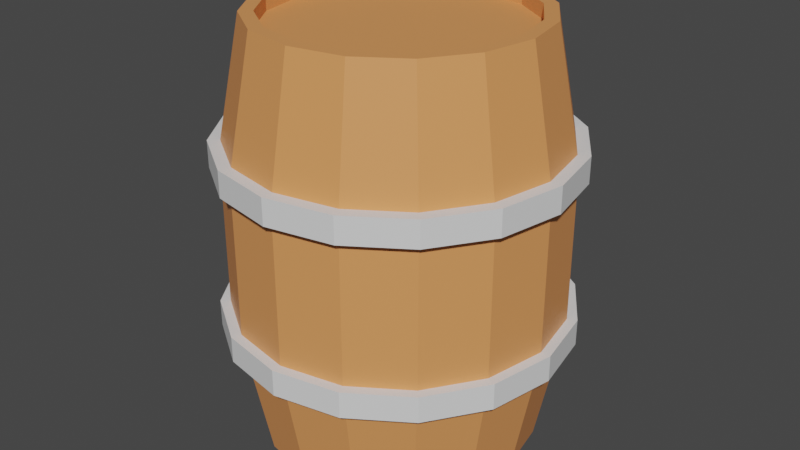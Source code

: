 # Source: Barrel.blend  (saved by Blender 2.91.10; exported with 4.5.12 LTS)
import bpy
from mathutils import Matrix  # noqa: F401  (used for matrix-valued properties, if any)

bpy.ops.wm.read_factory_settings(use_empty=True)
scene = bpy.context.scene
scene.name = 'Scene'

# ---- collections
col_collection = bpy.data.collections.new('Collection'); scene.collection.children.link(col_collection)

# ---- materials (node trees are filled in below, after node groups)
mat_wood = bpy.data.materials.new('Wood')
mat_wood.use_transparent_shadow = False
mat_wood.diffuse_color = (0.8, 0.3116, 0.1035, 1.0)
mat_metal = bpy.data.materials.new('Metal')
mat_metal.use_transparent_shadow = False
mat_metal.diffuse_color = (0.7844, 0.7874, 0.7874, 1.0)
mat_metal.metallic = 0.2422

# ---- material node trees
mat_wood.use_nodes = True; mat_wood.node_tree.nodes.clear()
_N = mat_wood.node_tree.nodes; _L = mat_wood.node_tree.links
n0 = _N.new('ShaderNodeBsdfPrincipled'); n0.name = 'Principled BSDF'; n0.location = (10, 300)
n0.distribution = 'GGX'
n0.subsurface_method = 'BURLEY'
n0.inputs[0].default_value = (0.8, 0.3116, 0.1035, 1.0)
n0.inputs[3].default_value = 1.45
n0.inputs[27].default_value = (0.0, 0.0, 0.0, 1.0)
n0.inputs[28].default_value = 1.0
n1 = _N.new('ShaderNodeOutputMaterial'); n1.name = 'Material Output'; n1.location = (300, 300)
_L.new(n0.outputs[0], n1.inputs[0])
n1.is_active_output = True
mat_metal.use_nodes = True; mat_metal.node_tree.nodes.clear()
_N = mat_metal.node_tree.nodes; _L = mat_metal.node_tree.links
n0 = _N.new('ShaderNodeBsdfPrincipled'); n0.name = 'Principled BSDF'; n0.location = (10, 300)
n0.distribution = 'GGX'
n0.subsurface_method = 'BURLEY'
n0.inputs[0].default_value = (0.7844, 0.7874, 0.7874, 1.0)
n0.inputs[3].default_value = 1.45
n0.inputs[27].default_value = (0.0, 0.0, 0.0, 1.0)
n0.inputs[28].default_value = 1.0
n1 = _N.new('ShaderNodeOutputMaterial'); n1.name = 'Material Output'; n1.location = (300, 300)
_L.new(n0.outputs[0], n1.inputs[0])
n1.is_active_output = True

# ---- world
world_world = bpy.data.worlds.new('World'); scene.world = world_world
world_world.use_nodes = True; world_world.node_tree.nodes.clear()
_N = world_world.node_tree.nodes; _L = world_world.node_tree.links
n0 = _N.new('ShaderNodeOutputWorld'); n0.name = 'World Output'; n0.location = (300, 300)
n1 = _N.new('ShaderNodeBackground'); n1.name = 'Background'; n1.location = (10, 300)
n1.inputs[0].default_value = (0.05088, 0.05088, 0.05088, 1.0)
_L.new(n1.outputs[0], n0.inputs[0])
n0.is_active_output = True
world_world.color = (0.05088, 0.05088, 0.05088)
world_world.use_sun_shadow = False
world_world.sun_shadow_jitter_overblur = 0.0

# ---- meshes
me_cylinder = bpy.data.meshes.new('Cylinder')
me_cylinder.from_pydata([(0.7071, 0.7071, 1.516), (1.0, -4.371e-08, 1.516), (-0.3827, -0.9239, 1.516), (-0.3827, 0.9239, 1.516), (0.1276, 0.9746, 1.516), (-2.798e-08, 1.179, 0.5956), (0.4511, 1.089, 0.5956), (0.599, 0.7794, 1.516), (0.8335, 0.8335, 0.5956), (1.089, 0.4511, 0.5956), (0.9746, 0.1276, 1.516), (1.179, -4.786e-08, 0.5956), (0.9493, -0.2551, 1.516), (0.9746, -0.1276, 1.516), (1.089, -0.4511, 0.5956), (0.7794, -0.599, 1.516), (0.8516, -0.4908, 1.516), (0.8335, -0.8335, 0.5956), (0.4908, -0.8516, 1.516), (0.599, -0.7794, 1.516), (0.4511, -1.089, 0.5956), (0.1276, -0.9746, 1.516), (0.2551, -0.9493, 1.516), (1.5e-07, -1.179, 0.5956), (-0.1276, -0.9746, 1.516), (-0.4511, -1.089, 0.5956), (-0.4908, -0.8516, 1.516), (-0.8335, -0.8335, 0.5956), (-0.8516, -0.4908, 1.516), (-1.089, -0.4511, 0.5956), (-0.9493, -0.2551, 1.516), (-1.179, 1.772e-08, 0.5956), (-0.9493, 0.2551, 1.516), (-0.9746, 0.1276, 1.516), (-1.089, 0.4511, 0.5956), (-0.7794, 0.599, 1.516), (-0.8335, 0.8335, 0.5956), (-0.4511, 1.089, 0.5956), (-0.2551, 0.9493, 1.516), (-0.3007, 1.119, 0.5956), (-0.1504, 1.149, 0.5956), (-0.7061, 0.9187, 0.5956), (-0.5786, 1.004, 0.5956), (-1.004, 0.5786, 0.5956), (-0.9187, 0.7061, 0.5956), (-1.149, 0.1504, 0.5956), (-1.119, 0.3007, 0.5956), (-1.119, -0.3007, 0.5956), (-1.149, -0.1504, 0.5956), (-0.9187, -0.7061, 0.5956), (-1.004, -0.5786, 0.5956), (-0.5786, -1.004, 0.5956), (-0.7061, -0.9187, 0.5956), (-0.1504, -1.149, 0.5956), (-0.3007, -1.119, 0.5956), (0.3007, -1.119, 0.5956), (0.1504, -1.149, 0.5956), (0.7061, -0.9187, 0.5956), (0.5786, -1.004, 0.5956), (1.004, -0.5786, 0.5956), (0.9187, -0.7061, 0.5956), (1.149, -0.1504, 0.5956), (1.119, -0.3007, 0.5956), (1.119, 0.3007, 0.5956), (1.149, 0.1504, 0.5956), (0.9187, 0.7061, 0.5956), (1.004, 0.5786, 0.5956), (0.5786, 1.004, 0.5956), (0.7061, 0.9187, 0.5956), (0.1504, 1.149, 0.5956), (0.3007, 1.119, 0.5956), (0.0, 1.0, 1.516), (0.3827, 0.9239, 1.516), (0.9239, 0.3827, 1.516), (0.9239, -0.3827, 1.516), (0.7071, -0.7071, 1.516), (0.3827, -0.9239, 1.516), (1.51e-07, -1.0, 1.516), (-0.7071, -0.7071, 1.516), (-0.9239, -0.3827, 1.516), (-1.0, 1.192e-08, 1.516), (-0.9239, 0.3827, 1.516), (-0.7071, 0.7071, 1.516), (0.2551, 0.9493, 1.516), (0.4908, 0.8516, 1.516), (0.8516, 0.4908, 1.516), (0.7794, 0.599, 1.516), (0.9493, 0.2551, 1.516), (-0.2551, -0.9493, 1.516), (-0.599, -0.7794, 1.516), (-0.7794, -0.599, 1.516), (-0.9746, -0.1276, 1.516), (-0.8516, 0.4908, 1.516), (-0.4908, 0.8516, 1.516), (-0.599, 0.7794, 1.516), (-0.1276, 0.9746, 1.516), (0.8335, -0.3452, 1.516), (-0.3452, -0.8335, 1.516), (-0.6379, -0.6379, 1.516), (-0.8335, -0.3452, 1.516), (-0.8335, 0.3452, 1.516), (-0.6379, 0.6379, 1.516), (-0.3452, 0.8335, 1.516), (0.2302, 0.8563, 1.516), (0.1151, 0.8792, 1.516), (0.5403, 0.7031, 1.516), (0.4428, 0.7683, 1.516), (0.7683, 0.4428, 1.516), (0.8792, 0.1151, 1.516), (0.8563, 0.2302, 1.516), (0.8792, -0.1151, 1.516), (0.7683, -0.4428, 1.516), (-0.2302, -0.8563, 1.516), (-0.1151, -0.8792, 1.516), (-0.5403, -0.7031, 1.516), (-0.4428, -0.7683, 1.516), (-0.7683, -0.4428, 1.516), (-0.7031, -0.5403, 1.516), (-0.8563, -0.2302, 1.516), (-0.8563, 0.2302, 1.516), (-0.7683, 0.4428, 1.516), (-0.5403, 0.7031, 1.516), (-0.1151, 0.8792, 1.516), (-0.2302, 0.8563, 1.516), (6.624e-09, 0.9021, 1.516), (0.3452, 0.8335, 1.516), (0.6379, 0.6379, 1.516), (0.8335, 0.3452, 1.516), (0.9021, -4.004e-08, 1.516), (0.6379, -0.6379, 1.516), (0.3452, -0.8335, 1.516), (1.428e-07, -0.9021, 1.516), (-0.9021, 1.015e-08, 1.516), (0.7031, 0.5403, 1.516), (0.8563, -0.2302, 1.516), (0.7031, -0.5403, 1.516), (0.4428, -0.7683, 1.516), (0.5403, -0.7031, 1.516), (0.1151, -0.8792, 1.516), (0.2302, -0.8563, 1.516), (-0.8792, -0.1151, 1.516), (-0.8792, 0.1151, 1.516), (-0.7031, 0.5403, 1.516), (-0.4428, 0.7683, 1.516), (2.201e-08, 0.9021, 1.413), (0.3452, 0.8335, 1.413), (0.6379, 0.6379, 1.413), (0.8335, 0.3452, 1.413), (0.9021, -4.004e-08, 1.413), (0.8335, -0.3452, 1.413), (0.6379, -0.6379, 1.413), (0.3452, -0.8335, 1.413), (1.582e-07, -0.9021, 1.413), (-0.3452, -0.8335, 1.413), (-0.6379, -0.6379, 1.413), (-0.8335, -0.3452, 1.413), (-0.9021, 1.015e-08, 1.413), (-0.8335, 0.3452, 1.413), (-0.6379, 0.6379, 1.413), (-0.3452, 0.8335, 1.413), (0.2302, 0.8563, 1.413), (0.1151, 0.8792, 1.413), (0.5403, 0.7031, 1.413), (0.4428, 0.7683, 1.413), (0.7683, 0.4428, 1.413), (0.7031, 0.5403, 1.413), (0.8792, 0.1151, 1.413), (0.8563, 0.2302, 1.413), (0.8563, -0.2302, 1.413), (0.8792, -0.1151, 1.413), (0.7031, -0.5403, 1.413), (0.7683, -0.4428, 1.413), (0.4428, -0.7683, 1.413), (0.5403, -0.7031, 1.413), (0.1151, -0.8792, 1.413), (0.2302, -0.8563, 1.413), (-0.2302, -0.8563, 1.413), (-0.1151, -0.8792, 1.413), (-0.5403, -0.7031, 1.413), (-0.4428, -0.7683, 1.413), (-0.7683, -0.4428, 1.413), (-0.7031, -0.5403, 1.413), (-0.8792, -0.1151, 1.413), (-0.8563, -0.2302, 1.413), (-0.8563, 0.2302, 1.413), (-0.8792, 0.1151, 1.413), (-0.7031, 0.5403, 1.413), (-0.7683, 0.4428, 1.413), (-0.4428, 0.7683, 1.413), (-0.5403, 0.7031, 1.413), (-0.1151, 0.8792, 1.413), (-0.2302, 0.8563, 1.413), (-0.07518, 1.164, 0.5956), (-0.3759, 1.104, 0.5956), (-0.2256, 1.134, 0.5956), (-0.5148, 1.046, 0.5956), (-0.7698, 0.8761, 0.5956), (-0.6423, 0.9613, 0.5956), (-0.8761, 0.7698, 0.5956), (-1.046, 0.5148, 0.5956), (-0.9613, 0.6423, 0.5956), (-1.104, 0.3759, 0.5956), (-1.164, 0.07519, 0.5956), (-1.134, 0.2256, 0.5956), (-1.164, -0.07519, 0.5956), (-1.104, -0.3759, 0.5956), (-1.134, -0.2256, 0.5956), (-1.046, -0.5148, 0.5956), (-0.8761, -0.7698, 0.5956), (-0.9613, -0.6423, 0.5956), (-0.7698, -0.8761, 0.5956), (-0.5148, -1.046, 0.5956), (-0.6423, -0.9613, 0.5956), (-0.3759, -1.104, 0.5956), (-0.07518, -1.164, 0.5956), (-0.2256, -1.134, 0.5956), (0.07519, -1.164, 0.5956), (0.3759, -1.104, 0.5956), (0.2256, -1.134, 0.5956), (0.5148, -1.046, 0.5956), (0.7698, -0.8761, 0.5956), (0.6423, -0.9613, 0.5956), (0.8761, -0.7698, 0.5956), (1.046, -0.5148, 0.5956), (0.9613, -0.6423, 0.5956), (1.104, -0.3759, 0.5956), (1.164, -0.07519, 0.5956), (1.134, -0.2256, 0.5956), (1.164, 0.07519, 0.5956), (1.104, 0.3759, 0.5956), (1.134, 0.2256, 0.5956), (1.046, 0.5148, 0.5956), (0.8761, 0.7698, 0.5956), (0.9613, 0.6423, 0.5956), (0.7698, 0.8761, 0.5956), (0.5148, 1.046, 0.5956), (0.6423, 0.9613, 0.5956), (0.3759, 1.104, 0.5956), (0.07519, 1.164, 0.5956), (0.2256, 1.134, 0.5956), (1.0, -4.371e-08, -1.516), (-0.3827, -0.9239, -1.516), (-0.7071, -0.7071, -1.516), (0.2551, 0.9493, -1.516), (-2.798e-08, 1.179, -0.5956), (0.4511, 1.089, -0.5956), (0.599, 0.7794, -1.516), (0.4908, 0.8516, -1.516), (0.8335, 0.8335, -0.5956), (0.8516, 0.4908, -1.516), (1.089, 0.4511, -0.5956), (1.179, -4.786e-08, -0.5956), (0.9493, -0.2551, -1.516), (1.089, -0.4511, -0.5956), (0.7794, -0.599, -1.516), (0.8516, -0.4908, -1.516), (0.8335, -0.8335, -0.5956), (0.4908, -0.8516, -1.516), (0.599, -0.7794, -1.516), (0.4511, -1.089, -0.5956), (0.1276, -0.9746, -1.516), (0.2551, -0.9493, -1.516), (1.5e-07, -1.179, -0.5956), (-0.4511, -1.089, -0.5956), (-0.8335, -0.8335, -0.5956), (-0.7794, -0.599, -1.516), (-1.089, -0.4511, -0.5956), (-1.179, 1.772e-08, -0.5956), (-0.9493, 0.2551, -1.516), (-1.089, 0.4511, -0.5956), (-0.8335, 0.8335, -0.5956), (-0.4908, 0.8516, -1.516), (-0.599, 0.7794, -1.516), (-0.4511, 1.089, -0.5956), (-0.3007, 1.119, -0.5956), (-0.1504, 1.149, -0.5956), (-0.7061, 0.9187, -0.5956), (-0.5786, 1.004, -0.5956), (-1.004, 0.5786, -0.5956), (-0.9187, 0.7061, -0.5956), (-1.149, 0.1504, -0.5956), (-1.119, 0.3007, -0.5956), (-1.119, -0.3007, -0.5956), (-1.149, -0.1504, -0.5956), (-0.9187, -0.7061, -0.5956), (-1.004, -0.5786, -0.5956), (-0.5786, -1.004, -0.5956), (-0.7061, -0.9187, -0.5956), (-0.1504, -1.149, -0.5956), (-0.3007, -1.119, -0.5956), (0.3007, -1.119, -0.5956), (0.1504, -1.149, -0.5956), (0.7061, -0.9187, -0.5956), (0.5786, -1.004, -0.5956), (1.004, -0.5786, -0.5956), (0.9187, -0.7061, -0.5956), (1.149, -0.1504, -0.5956), (1.119, -0.3007, -0.5956), (1.119, 0.3007, -0.5956), (1.149, 0.1504, -0.5956), (0.9187, 0.7061, -0.5956), (1.004, 0.5786, -0.5956), (0.5786, 1.004, -0.5956), (0.7061, 0.9187, -0.5956), (0.1504, 1.149, -0.5956), (0.3007, 1.119, -0.5956), (0.0, 1.0, -1.516), (0.3827, 0.9239, -1.516), (0.7071, 0.7071, -1.516), (0.9239, 0.3827, -1.516), (0.9239, -0.3827, -1.516), (0.7071, -0.7071, -1.516), (0.3827, -0.9239, -1.516), (1.51e-07, -1.0, -1.516), (-0.9239, -0.3827, -1.516), (-1.0, 1.192e-08, -1.516), (-0.9239, 0.3827, -1.516), (-0.7071, 0.7071, -1.516), (-0.3827, 0.9239, -1.516), (0.1276, 0.9746, -1.516), (0.7794, 0.599, -1.516), (0.9746, 0.1276, -1.516), (0.9493, 0.2551, -1.516), (0.9746, -0.1276, -1.516), (-0.2551, -0.9493, -1.516), (-0.1276, -0.9746, -1.516), (-0.599, -0.7794, -1.516), (-0.4908, -0.8516, -1.516), (-0.8516, -0.4908, -1.516), (-0.9746, -0.1276, -1.516), (-0.9493, -0.2551, -1.516), (-0.9746, 0.1276, -1.516), (-0.7794, 0.599, -1.516), (-0.8516, 0.4908, -1.516), (-0.1276, 0.9746, -1.516), (-0.2551, 0.9493, -1.516), (0.8335, 0.3452, -1.516), (0.9021, -4.004e-08, -1.516), (0.3452, -0.8335, -1.516), (-0.9021, 1.015e-08, -1.516), (-0.6379, 0.6379, -1.516), (0.5403, 0.7031, -1.516), (0.4428, 0.7683, -1.516), (0.8792, 0.1151, -1.516), (0.8563, 0.2302, -1.516), (0.8563, -0.2302, -1.516), (-0.1151, -0.8792, -1.516), (-0.4428, -0.7683, -1.516), (-0.7031, -0.5403, -1.516), (-0.8563, 0.2302, -1.516), (-0.7031, 0.5403, -1.516), (-0.5403, 0.7031, -1.516), (-0.1151, 0.8792, -1.516), (6.624e-09, 0.9021, -1.516), (0.3452, 0.8335, -1.516), (0.6379, 0.6379, -1.516), (0.8335, -0.3452, -1.516), (0.6379, -0.6379, -1.516), (1.428e-07, -0.9021, -1.516), (-0.3452, -0.8335, -1.516), (-0.6379, -0.6379, -1.516), (-0.8335, -0.3452, -1.516), (-0.8335, 0.3452, -1.516), (-0.3452, 0.8335, -1.516), (0.2302, 0.8563, -1.516), (0.1151, 0.8792, -1.516), (0.7683, 0.4428, -1.516), (0.7031, 0.5403, -1.516), (0.8792, -0.1151, -1.516), (0.7031, -0.5403, -1.516), (0.7683, -0.4428, -1.516), (0.4428, -0.7683, -1.516), (0.5403, -0.7031, -1.516), (0.1151, -0.8792, -1.516), (0.2302, -0.8563, -1.516), (-0.2302, -0.8563, -1.516), (-0.5403, -0.7031, -1.516), (-0.7683, -0.4428, -1.516), (-0.8792, -0.1151, -1.516), (-0.8563, -0.2302, -1.516), (-0.8792, 0.1151, -1.516), (-0.7683, 0.4428, -1.516), (-0.4428, 0.7683, -1.516), (-0.2302, 0.8563, -1.516), (2.201e-08, 0.9021, -1.413), (0.3452, 0.8335, -1.413), (0.6379, 0.6379, -1.413), (0.8335, 0.3452, -1.413), (0.9021, -4.004e-08, -1.413), (0.8335, -0.3452, -1.413), (0.6379, -0.6379, -1.413), (0.3452, -0.8335, -1.413), (1.582e-07, -0.9021, -1.413), (-0.3452, -0.8335, -1.413), (-0.6379, -0.6379, -1.413), (-0.8335, -0.3452, -1.413), (-0.9021, 1.015e-08, -1.413), (-0.8335, 0.3452, -1.413), (-0.6379, 0.6379, -1.413), (-0.3452, 0.8335, -1.413), (0.2302, 0.8563, -1.413), (0.1151, 0.8792, -1.413), (0.5403, 0.7031, -1.413), (0.4428, 0.7683, -1.413), (0.7683, 0.4428, -1.413), (0.7031, 0.5403, -1.413), (0.8792, 0.1151, -1.413), (0.8563, 0.2302, -1.413), (0.8563, -0.2302, -1.413), (0.8792, -0.1151, -1.413), (0.7031, -0.5403, -1.413), (0.7683, -0.4428, -1.413), (0.4428, -0.7683, -1.413), (0.5403, -0.7031, -1.413), (0.1151, -0.8792, -1.413), (0.2302, -0.8563, -1.413), (-0.2302, -0.8563, -1.413), (-0.1151, -0.8792, -1.413), (-0.5403, -0.7031, -1.413), (-0.4428, -0.7683, -1.413), (-0.7683, -0.4428, -1.413), (-0.7031, -0.5403, -1.413), (-0.8792, -0.1151, -1.413), (-0.8563, -0.2302, -1.413), (-0.8563, 0.2302, -1.413), (-0.8792, 0.1151, -1.413), (-0.7031, 0.5403, -1.413), (-0.7683, 0.4428, -1.413), (-0.4428, 0.7683, -1.413), (-0.5403, 0.7031, -1.413), (-0.1151, 0.8792, -1.413), (-0.2302, 0.8563, -1.413), (-2.798e-08, 1.179, 0.0), (0.4511, 1.089, 0.0), (0.8335, 0.8335, 0.0), (1.089, 0.4511, 0.0), (1.179, -4.786e-08, 0.0), (1.089, -0.4511, 0.0), (0.8335, -0.8335, 0.0), (0.4511, -1.089, 0.0), (1.5e-07, -1.179, 0.0), (-0.4511, -1.089, 0.0), (-0.8335, -0.8335, 0.0), (-1.089, -0.4511, 0.0), (-1.179, 1.772e-08, 0.0), (-1.089, 0.4511, 0.0), (-0.8335, 0.8335, 0.0), (-0.4511, 1.089, 0.0), (-0.07518, 1.164, -0.5956), (-0.3759, 1.104, -0.5956), (-0.2256, 1.134, -0.5956), (-0.3007, 1.119, 0.0), (-0.1504, 1.149, 0.0), (-0.5148, 1.046, -0.5956), (-0.7698, 0.8761, -0.5956), (-0.6423, 0.9613, -0.5956), (-0.7061, 0.9187, 0.0), (-0.5786, 1.004, 0.0), (-0.8761, 0.7698, -0.5956), (-1.046, 0.5148, -0.5956), (-0.9613, 0.6423, -0.5956), (-1.004, 0.5786, 0.0), (-0.9187, 0.7061, 0.0), (-1.104, 0.3759, -0.5956), (-1.164, 0.07519, -0.5956), (-1.134, 0.2256, -0.5956), (-1.149, 0.1504, 0.0), (-1.119, 0.3007, 0.0), (-1.164, -0.07519, -0.5956), (-1.104, -0.3759, -0.5956), (-1.134, -0.2256, -0.5956), (-1.119, -0.3007, 0.0), (-1.149, -0.1504, 0.0), (-1.046, -0.5148, -0.5956), (-0.8761, -0.7698, -0.5956), (-0.9613, -0.6423, -0.5956), (-0.9187, -0.7061, 0.0), (-1.004, -0.5786, 0.0), (-0.7698, -0.8761, -0.5956), (-0.5148, -1.046, -0.5956), (-0.6423, -0.9613, -0.5956), (-0.5786, -1.004, 0.0), (-0.7061, -0.9187, 0.0), (-0.3759, -1.104, -0.5956), (-0.07518, -1.164, -0.5956), (-0.2256, -1.134, -0.5956), (-0.1504, -1.149, 0.0), (-0.3007, -1.119, 0.0), (0.07519, -1.164, -0.5956), (0.3759, -1.104, -0.5956), (0.2256, -1.134, -0.5956), (0.3007, -1.119, 0.0), (0.1504, -1.149, 0.0), (0.5148, -1.046, -0.5956), (0.7698, -0.8761, -0.5956), (0.6423, -0.9613, -0.5956), (0.7061, -0.9187, 0.0), (0.5786, -1.004, 0.0), (0.8761, -0.7698, -0.5956), (1.046, -0.5148, -0.5956), (0.9613, -0.6423, -0.5956), (1.004, -0.5786, 0.0), (0.9187, -0.7061, 0.0), (1.104, -0.3759, -0.5956), (1.164, -0.07519, -0.5956), (1.134, -0.2256, -0.5956), (1.149, -0.1504, 0.0), (1.119, -0.3007, 0.0), (1.164, 0.07519, -0.5956), (1.104, 0.3759, -0.5956), (1.134, 0.2256, -0.5956), (1.119, 0.3007, 0.0), (1.149, 0.1504, 0.0), (1.046, 0.5148, -0.5956), (0.8761, 0.7698, -0.5956), (0.9613, 0.6423, -0.5956), (0.9187, 0.7061, 0.0), (1.004, 0.5786, 0.0), (0.7698, 0.8761, -0.5956), (0.5148, 1.046, -0.5956), (0.6423, 0.9613, -0.5956), (0.5786, 1.004, 0.0), (0.7061, 0.9187, 0.0), (0.3759, 1.104, -0.5956), (0.07519, 1.164, -0.5956), (0.2256, 1.134, -0.5956), (0.1504, 1.149, 0.0), (0.3007, 1.119, 0.0), (0.2256, 1.134, 0.0), (0.07519, 1.164, 0.0), (0.3759, 1.104, 0.0), (0.6423, 0.9613, 0.0), (0.5148, 1.046, 0.0), (0.7698, 0.8761, 0.0), (0.9613, 0.6423, 0.0), (0.8761, 0.7698, 0.0), (1.046, 0.5148, 0.0), (1.134, 0.2256, 0.0), (1.104, 0.3759, 0.0), (1.164, 0.07519, 0.0), (1.134, -0.2256, 0.0), (1.164, -0.07519, 0.0), (1.104, -0.3759, 0.0), (0.9613, -0.6423, 0.0), (1.046, -0.5148, 0.0), (0.8761, -0.7698, 0.0), (0.6423, -0.9613, 0.0), (0.7698, -0.8761, 0.0), (0.5148, -1.046, 0.0), (0.2256, -1.134, 0.0), (0.3759, -1.104, 0.0), (0.07519, -1.164, 0.0), (-0.2256, -1.134, 0.0), (-0.07518, -1.164, 0.0), (-0.3759, -1.104, 0.0), (-0.6423, -0.9613, 0.0), (-0.5148, -1.046, 0.0), (-0.7698, -0.8761, 0.0), (-0.9613, -0.6423, 0.0), (-0.8761, -0.7698, 0.0), (-1.046, -0.5148, 0.0), (-1.134, -0.2256, 0.0), (-1.104, -0.3759, 0.0), (-1.164, -0.07519, 0.0), (-1.134, 0.2256, 0.0), (-1.164, 0.07519, 0.0), (-1.104, 0.3759, 0.0), (-0.9613, 0.6423, 0.0), (-1.046, 0.5148, 0.0), (-0.8761, 0.7698, 0.0), (-0.6423, 0.9613, 0.0), (-0.7698, 0.8761, 0.0), (-0.5148, 1.046, 0.0), (-0.2256, 1.134, 0.0), (-0.3759, 1.104, 0.0), (-0.07518, 1.164, 0.0), (0.0, 1.25, -0.5312), (0.0, 1.25, -0.7212), (0.0, 1.25, 0.4815), (0.0, 1.25, 0.6715), (0.4784, 1.155, 0.4815), (0.4784, 1.155, 0.6715), (0.8839, 0.8839, 0.4815), (0.8839, 0.8839, 0.6715), (1.155, 0.4784, 0.4815), (1.155, 0.4784, 0.6715), (1.25, -5.464e-08, 0.4815), (1.25, -5.464e-08, 0.6715), (1.155, -0.4784, 0.4815), (1.155, -0.4784, 0.6715), (0.8839, -0.8839, 0.4815), (0.8839, -0.8839, 0.6715), (0.4784, -1.155, 0.4815), (0.4784, -1.155, 0.6715), (1.887e-07, -1.25, 0.4815), (1.887e-07, -1.25, 0.6715), (-0.4784, -1.155, 0.4815), (-0.4784, -1.155, 0.6715), (-0.8839, -0.8839, 0.4815), (-0.8839, -0.8839, 0.6715), (-1.155, -0.4784, 0.4815), (-1.155, -0.4784, 0.6715), (-1.25, 1.491e-08, 0.4815), (-1.25, 1.491e-08, 0.6715), (-1.155, 0.4784, 0.4815), (-1.155, 0.4784, 0.6715), (-0.8839, 0.8839, 0.4815), (-0.8839, 0.8839, 0.6715), (-0.4784, 1.155, 0.4815), (-0.4784, 1.155, 0.6715), (0.4784, 1.155, -0.7212), (0.4784, 1.155, -0.5312), (0.8839, 0.8839, -0.7212), (0.8839, 0.8839, -0.5312), (1.155, 0.4784, -0.7212), (1.155, 0.4784, -0.5312), (1.25, -5.464e-08, -0.7212), (1.25, -5.464e-08, -0.5312), (1.155, -0.4784, -0.7212), (1.155, -0.4784, -0.5312), (0.8839, -0.8839, -0.7212), (0.8839, -0.8839, -0.5312), (0.4784, -1.155, -0.7212), (0.4784, -1.155, -0.5312), (1.887e-07, -1.25, -0.7212), (1.887e-07, -1.25, -0.5312), (-0.4784, -1.155, -0.7212), (-0.4784, -1.155, -0.5312), (-0.8839, -0.8839, -0.7212), (-0.8839, -0.8839, -0.5312), (-1.155, -0.4784, -0.7212), (-1.155, -0.4784, -0.5312), (-1.25, 1.491e-08, -0.7212), (-1.25, 1.491e-08, -0.5312), (-1.155, 0.4784, -0.7212), (-1.155, 0.4784, -0.5312), (-0.8839, 0.8839, -0.7212), (-0.8839, 0.8839, -0.5312), (-0.4784, 1.155, -0.7212), (-0.4784, 1.155, -0.5312)], [], [(70, 83, 72, 6, 237), (68, 7, 0, 8, 234), (66, 85, 73, 9, 231), (64, 10, 1, 11, 228), (62, 12, 74, 14, 225), (60, 15, 75, 17, 222), (58, 18, 76, 20, 219), (56, 21, 77, 23, 216), (54, 88, 2, 25, 213), (52, 89, 78, 27, 210), (50, 28, 79, 29, 207), (48, 91, 80, 31, 204), (46, 32, 81, 34, 201), (44, 35, 82, 36, 198), (42, 93, 3, 37, 195), (40, 95, 71, 5, 192), (575, 192, 5, 432), (574, 193, 39, 451), (573, 194, 40, 452), (37, 3, 38, 39, 193), (39, 38, 95, 40, 194), (572, 195, 37, 447), (571, 196, 41, 456), (570, 197, 42, 457), (36, 82, 94, 41, 196), (41, 94, 93, 42, 197), (569, 198, 36, 446), (568, 199, 43, 461), (567, 200, 44, 462), (34, 81, 92, 43, 199), (43, 92, 35, 44, 200), (566, 201, 34, 445), (565, 202, 45, 466), (564, 203, 46, 467), (31, 80, 33, 45, 202), (45, 33, 32, 46, 203), (563, 204, 31, 444), (562, 205, 47, 471), (561, 206, 48, 472), (29, 79, 30, 47, 205), (47, 30, 91, 48, 206), (560, 207, 29, 443), (559, 208, 49, 476), (558, 209, 50, 477), (27, 78, 90, 49, 208), (49, 90, 28, 50, 209), (557, 210, 27, 442), (556, 211, 51, 481), (555, 212, 52, 482), (25, 2, 26, 51, 211), (51, 26, 89, 52, 212), (554, 213, 25, 441), (553, 214, 53, 486), (552, 215, 54, 487), (23, 77, 24, 53, 214), (53, 24, 88, 54, 215), (551, 216, 23, 440), (550, 217, 55, 491), (549, 218, 56, 492), (20, 76, 22, 55, 217), (55, 22, 21, 56, 218), (548, 219, 20, 439), (547, 220, 57, 496), (546, 221, 58, 497), (17, 75, 19, 57, 220), (57, 19, 18, 58, 221), (545, 222, 17, 438), (544, 223, 59, 501), (543, 224, 60, 502), (14, 74, 16, 59, 223), (59, 16, 15, 60, 224), (542, 225, 14, 437), (541, 226, 61, 506), (540, 227, 62, 507), (11, 1, 13, 61, 226), (61, 13, 12, 62, 227), (539, 228, 11, 436), (538, 229, 63, 511), (537, 230, 64, 512), (9, 73, 87, 63, 229), (63, 87, 10, 64, 230), (536, 231, 9, 435), (535, 232, 65, 516), (534, 233, 66, 517), (8, 0, 86, 65, 232), (65, 86, 85, 66, 233), (533, 234, 8, 434), (532, 235, 67, 521), (531, 236, 68, 522), (6, 72, 84, 67, 235), (67, 84, 7, 68, 236), (530, 237, 6, 433), (529, 238, 69, 526), (528, 239, 70, 527), (5, 71, 4, 69, 238), (69, 4, 83, 70, 239), (72, 83, 103, 125), (35, 92, 120, 142), (87, 73, 127, 109), (77, 21, 138, 131), (83, 4, 104, 103), (3, 93, 143, 102), (13, 1, 128, 110), (21, 22, 139, 138), (0, 7, 105, 126), (93, 94, 121, 143), (16, 74, 96, 111), (2, 88, 112, 97), (7, 84, 106, 105), (71, 95, 122, 124), (19, 75, 129, 137), (88, 24, 113, 112), (73, 85, 107, 127), (95, 38, 123, 122), (22, 76, 130, 139), (78, 89, 114, 98), (85, 86, 133, 107), (24, 77, 131, 113), (89, 26, 115, 114), (1, 10, 108, 128), (26, 2, 97, 115), (79, 28, 116, 99), (10, 87, 109, 108), (90, 78, 98, 117), (28, 90, 117, 116), (74, 12, 134, 96), (30, 79, 99, 118), (80, 91, 140, 132), (12, 13, 110, 134), (33, 80, 132, 141), (91, 30, 118, 140), (75, 15, 135, 129), (92, 81, 100, 120), (81, 32, 119, 100), (4, 71, 124, 104), (15, 16, 111, 135), (94, 82, 101, 121), (32, 33, 141, 119), (84, 72, 125, 106), (76, 18, 136, 130), (38, 3, 102, 123), (82, 35, 142, 101), (86, 0, 126, 133), (18, 19, 137, 136), (134, 110, 169, 168), (145, 160, 161, 144, 190, 191, 159, 188, 189, 158, 186, 187, 157, 184, 185, 156, 182, 183, 155, 180, 181, 154, 178, 179, 153, 176, 177, 152, 174, 175, 151, 172, 173, 150, 170, 171, 149, 168, 169, 148, 166, 167, 147, 164, 165, 146, 162, 163), (141, 132, 156, 185), (140, 118, 183, 182), (129, 135, 170, 150), (120, 100, 157, 187), (100, 119, 184, 157), (104, 124, 144, 161), (135, 111, 171, 170), (121, 101, 158, 189), (119, 141, 185, 184), (106, 125, 145, 163), (130, 136, 172, 151), (123, 102, 159, 191), (101, 142, 186, 158), (133, 126, 146, 165), (136, 137, 173, 172), (125, 103, 160, 145), (142, 120, 187, 186), (109, 127, 147, 167), (131, 138, 174, 152), (103, 104, 161, 160), (102, 143, 188, 159), (110, 128, 148, 169), (138, 139, 175, 174), (126, 105, 162, 146), (143, 121, 189, 188), (111, 96, 149, 171), (97, 112, 176, 153), (105, 106, 163, 162), (124, 122, 190, 144), (137, 129, 150, 173), (112, 113, 177, 176), (127, 107, 164, 147), (122, 123, 191, 190), (139, 130, 151, 175), (98, 114, 178, 154), (107, 133, 165, 164), (113, 131, 152, 177), (114, 115, 179, 178), (128, 108, 166, 148), (115, 97, 153, 179), (99, 116, 180, 155), (108, 109, 167, 166), (117, 98, 154, 181), (116, 117, 181, 180), (96, 134, 168, 149), (118, 99, 155, 183), (132, 140, 182, 156), (526, 69, 239, 528), (432, 5, 238, 529), (527, 70, 237, 530), (521, 67, 236, 531), (433, 6, 235, 532), (522, 68, 234, 533), (516, 65, 233, 534), (434, 8, 232, 535), (517, 66, 231, 536), (511, 63, 230, 537), (435, 9, 229, 538), (512, 64, 228, 539), (506, 61, 227, 540), (436, 11, 226, 541), (507, 62, 225, 542), (501, 59, 224, 543), (437, 14, 223, 544), (502, 60, 222, 545), (496, 57, 221, 546), (438, 17, 220, 547), (497, 58, 219, 548), (491, 55, 218, 549), (439, 20, 217, 550), (492, 56, 216, 551), (486, 53, 215, 552), (440, 23, 214, 553), (487, 54, 213, 554), (481, 51, 212, 555), (441, 25, 211, 556), (482, 52, 210, 557), (476, 49, 209, 558), (442, 27, 208, 559), (477, 50, 207, 560), (471, 47, 206, 561), (443, 29, 205, 562), (472, 48, 204, 563), (466, 45, 203, 564), (444, 31, 202, 565), (467, 46, 201, 566), (461, 43, 200, 567), (445, 34, 199, 568), (462, 44, 198, 569), (456, 41, 197, 570), (446, 36, 196, 571), (457, 42, 195, 572), (451, 39, 194, 573), (447, 37, 193, 574), (452, 40, 192, 575), (305, 523, 245, 307, 243), (303, 518, 248, 308, 246), (301, 513, 250, 309, 249), (299, 508, 251, 240, 321), (297, 503, 253, 310, 252), (295, 498, 256, 311, 254), (293, 493, 259, 312, 257), (291, 488, 262, 313, 260), (289, 483, 263, 241, 324), (287, 478, 264, 242, 326), (285, 473, 266, 314, 328), (283, 468, 267, 315, 329), (281, 463, 269, 316, 268), (279, 458, 270, 317, 332), (277, 453, 273, 318, 271), (275, 448, 244, 306, 334), (575, 432, 244, 448), (574, 451, 274, 449), (573, 452, 275, 450), (273, 449, 274, 335, 318), (274, 450, 275, 334, 335), (572, 447, 273, 453), (571, 456, 276, 454), (570, 457, 277, 455), (270, 454, 276, 272, 317), (276, 455, 277, 271, 272), (569, 446, 270, 458), (568, 461, 278, 459), (567, 462, 279, 460), (269, 459, 278, 333, 316), (278, 460, 279, 332, 333), (566, 445, 269, 463), (565, 466, 280, 464), (564, 467, 281, 465), (267, 464, 280, 331, 315), (280, 465, 281, 268, 331), (563, 444, 267, 468), (562, 471, 282, 469), (561, 472, 283, 470), (266, 469, 282, 330, 314), (282, 470, 283, 329, 330), (560, 443, 266, 473), (559, 476, 284, 474), (558, 477, 285, 475), (264, 474, 284, 265, 242), (284, 475, 285, 328, 265), (557, 442, 264, 478), (556, 481, 286, 479), (555, 482, 287, 480), (263, 479, 286, 327, 241), (286, 480, 287, 326, 327), (554, 441, 263, 483), (553, 486, 288, 484), (552, 487, 289, 485), (262, 484, 288, 325, 313), (288, 485, 289, 324, 325), (551, 440, 262, 488), (550, 491, 290, 489), (549, 492, 291, 490), (259, 489, 290, 261, 312), (290, 490, 291, 260, 261), (548, 439, 259, 493), (547, 496, 292, 494), (546, 497, 293, 495), (256, 494, 292, 258, 311), (292, 495, 293, 257, 258), (545, 438, 256, 498), (544, 501, 294, 499), (543, 502, 295, 500), (253, 499, 294, 255, 310), (294, 500, 295, 254, 255), (542, 437, 253, 503), (541, 506, 296, 504), (540, 507, 297, 505), (251, 504, 296, 323, 240), (296, 505, 297, 252, 323), (539, 436, 251, 508), (538, 511, 298, 509), (537, 512, 299, 510), (250, 509, 298, 322, 309), (298, 510, 299, 321, 322), (536, 435, 250, 513), (535, 516, 300, 514), (534, 517, 301, 515), (248, 514, 300, 320, 308), (300, 515, 301, 249, 320), (533, 434, 248, 518), (532, 521, 302, 519), (531, 522, 303, 520), (245, 519, 302, 247, 307), (302, 520, 303, 246, 247), (530, 433, 245, 523), (529, 526, 304, 524), (528, 527, 305, 525), (244, 524, 304, 319, 306), (304, 525, 305, 243, 319), (307, 354, 364, 243), (332, 350, 381, 333), (322, 344, 336, 309), (313, 358, 373, 260), (243, 364, 365, 319), (318, 363, 382, 271), (323, 368, 337, 240), (260, 373, 374, 261), (308, 355, 341, 246), (271, 382, 351, 272), (255, 370, 356, 310), (241, 359, 375, 324), (246, 341, 342, 247), (306, 353, 352, 334), (258, 372, 357, 311), (324, 375, 346, 325), (309, 336, 366, 249), (334, 352, 383, 335), (261, 374, 338, 312), (242, 360, 376, 326), (249, 366, 367, 320), (325, 346, 358, 313), (326, 376, 347, 327), (240, 337, 343, 321), (327, 347, 359, 241), (314, 361, 377, 328), (321, 343, 344, 322), (265, 348, 360, 242), (328, 377, 348, 265), (310, 356, 345, 252), (330, 379, 361, 314), (315, 339, 378, 329), (252, 345, 368, 323), (331, 380, 339, 315), (329, 378, 379, 330), (311, 357, 369, 254), (333, 381, 362, 316), (316, 362, 349, 268), (319, 365, 353, 306), (254, 369, 370, 255), (272, 351, 340, 317), (268, 349, 380, 331), (247, 342, 354, 307), (312, 338, 371, 257), (335, 383, 363, 318), (317, 340, 350, 332), (320, 367, 355, 308), (257, 371, 372, 258), (345, 408, 409, 368), (385, 403, 402, 386, 405, 404, 387, 407, 406, 388, 409, 408, 389, 411, 410, 390, 413, 412, 391, 415, 414, 392, 417, 416, 393, 419, 418, 394, 421, 420, 395, 423, 422, 396, 425, 424, 397, 427, 426, 398, 429, 428, 399, 431, 430, 384, 401, 400), (380, 425, 396, 339), (378, 422, 423, 379), (357, 390, 410, 369), (381, 427, 397, 362), (362, 397, 424, 349), (365, 401, 384, 353), (369, 410, 411, 370), (351, 429, 398, 340), (349, 424, 425, 380), (342, 403, 385, 354), (338, 391, 412, 371), (383, 431, 399, 363), (340, 398, 426, 350), (367, 405, 386, 355), (371, 412, 413, 372), (354, 385, 400, 364), (350, 426, 427, 381), (344, 407, 387, 336), (358, 392, 414, 373), (364, 400, 401, 365), (363, 399, 428, 382), (368, 409, 388, 337), (373, 414, 415, 374), (355, 386, 402, 341), (382, 428, 429, 351), (370, 411, 389, 356), (359, 393, 416, 375), (341, 402, 403, 342), (353, 384, 430, 352), (372, 413, 390, 357), (375, 416, 417, 346), (336, 387, 404, 366), (352, 430, 431, 383), (374, 415, 391, 338), (360, 394, 418, 376), (366, 404, 405, 367), (346, 417, 392, 358), (376, 418, 419, 347), (337, 388, 406, 343), (347, 419, 393, 359), (361, 395, 420, 377), (343, 406, 407, 344), (348, 421, 394, 360), (377, 420, 421, 348), (356, 389, 408, 345), (379, 423, 395, 361), (339, 396, 422, 378), (526, 528, 525, 304), (432, 529, 524, 244), (527, 530, 523, 305), (521, 531, 520, 302), (433, 532, 519, 245), (522, 533, 518, 303), (516, 534, 515, 300), (434, 535, 514, 248), (517, 536, 513, 301), (511, 537, 510, 298), (435, 538, 509, 250), (512, 539, 508, 299), (506, 540, 505, 296), (436, 541, 504, 251), (507, 542, 503, 297), (501, 543, 500, 294), (437, 544, 499, 253), (502, 545, 498, 295), (496, 546, 495, 292), (438, 547, 494, 256), (497, 548, 493, 293), (491, 549, 490, 290), (439, 550, 489, 259), (492, 551, 488, 291), (486, 552, 485, 288), (440, 553, 484, 262), (487, 554, 483, 289), (481, 555, 480, 286), (441, 556, 479, 263), (482, 557, 478, 287), (476, 558, 475, 284), (442, 559, 474, 264), (477, 560, 473, 285), (471, 561, 470, 282), (443, 562, 469, 266), (472, 563, 468, 283), (466, 564, 465, 280), (444, 565, 464, 267), (467, 566, 463, 281), (461, 567, 460, 278), (445, 568, 459, 269), (462, 569, 458, 279), (456, 570, 455, 276), (446, 571, 454, 270), (457, 572, 453, 277), (451, 573, 450, 274), (447, 574, 449, 273), (452, 575, 448, 275), (611, 576, 639, 637, 635, 633, 631, 629, 627, 625, 623, 621, 619, 617, 615, 613), (578, 579, 581, 580), (634, 635, 637, 636), (580, 581, 583, 582), (632, 633, 635, 634), (582, 583, 585, 584), (630, 631, 633, 632), (584, 585, 587, 586), (628, 629, 631, 630), (586, 587, 589, 588), (626, 627, 629, 628), (588, 589, 591, 590), (624, 625, 627, 626), (590, 591, 593, 592), (622, 623, 625, 624), (592, 593, 595, 594), (620, 621, 623, 622), (594, 595, 597, 596), (618, 619, 621, 620), (596, 597, 599, 598), (616, 617, 619, 618), (598, 599, 601, 600), (614, 615, 617, 616), (600, 601, 603, 602), (577, 610, 612, 614, 616, 618, 620, 622, 624, 626, 628, 630, 632, 634, 636, 638), (612, 613, 615, 614), (602, 603, 605, 604), (638, 639, 576, 577), (610, 611, 613, 612), (604, 605, 607, 606), (581, 579, 609, 607, 605, 603, 601, 599, 597, 595, 593, 591, 589, 587, 585, 583), (577, 576, 611, 610), (606, 607, 609, 608), (636, 637, 639, 638), (608, 609, 579, 578), (578, 580, 582, 584, 586, 588, 590, 592, 594, 596, 598, 600, 602, 604, 606, 608)])
me_cylinder.polygons.foreach_set('material_index', [0, 0, 0, 0, 0, 0, 0, 0, 0, 0, 0, 0, 0, 0, 0, 0, 0, 0, 0, 0, 0, 0, 0, 0, 0, 0, 0, 0, 0, 0, 0, 0, 0, 0, 0, 0, 0, 0, 0, 0, 0, 0, 0, 0, 0, 0, 0, 0, 0, 0, 0, 0, 0, 0, 0, 0, 0, 0, 0, 0, 0, 0, 0, 0, 0, 0, 0, 0, 0, 0, 0, 0, 0, 0, 0, 0, 0, 0, 0, 0, 0, 0, 0, 0, 0, 0, 0, 0, 0, 0, 0, 0, 0, 0, 0, 0, 0, 0, 0, 0, 0, 0, 0, 0, 0, 0, 0, 0, 0, 0, 0, 0, 0, 0, 0, 0, 0, 0, 0, 0, 0, 0, 0, 0, 0, 0, 0, 0, 0, 0, 0, 0, 0, 0, 0, 0, 0, 0, 0, 0, 0, 0, 0, 0, 0, 0, 0, 0, 0, 0, 0, 0, 0, 0, 0, 0, 0, 0, 0, 0, 0, 0, 0, 0, 0, 0, 0, 0, 0, 0, 0, 0, 0, 0, 0, 0, 0, 0, 0, 0, 0, 0, 0, 0, 0, 0, 0, 0, 0, 0, 0, 0, 0, 0, 0, 0, 0, 0, 0, 0, 0, 0, 0, 0, 0, 0, 0, 0, 0, 0, 0, 0, 0, 0, 0, 0, 0, 0, 0, 0, 0, 0, 0, 0, 0, 0, 0, 0, 0, 0, 0, 0, 0, 0, 0, 0, 0, 0, 0, 0, 0, 0, 0, 0, 0, 0, 0, 0, 0, 0, 0, 0, 0, 0, 0, 0, 0, 0, 0, 0, 0, 0, 0, 0, 0, 0, 0, 0, 0, 0, 0, 0, 0, 0, 0, 0, 0, 0, 0, 0, 0, 0, 0, 0, 0, 0, 0, 0, 0, 0, 0, 0, 0, 0, 0, 0, 0, 0, 0, 0, 0, 0, 0, 0, 0, 0, 0, 0, 0, 0, 0, 0, 0, 0, 0, 0, 0, 0, 0, 0, 0, 0, 0, 0, 0, 0, 0, 0, 0, 0, 0, 0, 0, 0, 0, 0, 0, 0, 0, 0, 0, 0, 0, 0, 0, 0, 0, 0, 0, 0, 0, 0, 0, 0, 0, 0, 0, 0, 0, 0, 0, 0, 0, 0, 0, 0, 0, 0, 0, 0, 0, 0, 0, 0, 0, 0, 0, 0, 0, 0, 0, 0, 0, 0, 0, 0, 0, 0, 0, 0, 0, 0, 0, 0, 0, 0, 0, 0, 0, 0, 0, 0, 0, 0, 0, 0, 0, 0, 0, 0, 0, 0, 0, 0, 0, 0, 0, 0, 0, 0, 0, 0, 0, 0, 0, 0, 0, 0, 0, 0, 0, 0, 0, 0, 0, 0, 0, 0, 0, 0, 0, 0, 0, 0, 0, 0, 0, 0, 0, 0, 0, 0, 0, 0, 0, 0, 0, 0, 0, 0, 0, 0, 0, 0, 0, 0, 0, 0, 0, 0, 0, 0, 0, 0, 0, 0, 0, 0, 0, 0, 0, 0, 1, 1, 1, 1, 1, 1, 1, 1, 1, 1, 1, 1, 1, 1, 1, 1, 1, 1, 1, 1, 1, 1, 1, 1, 1, 1, 1, 1, 1, 1, 1, 1, 1, 1, 1, 1])
_uv = me_cylinder.uv_layers.new(name='UVMap')
_uv.uv.foreach_set('vector', [0.2131, 0.4946, 0.0839, 0.5078, 0.08209, 0.4889, 0.2118, 0.4752, 0.2125, 0.4849, 0.2083, 0.4359, 0.07682, 0.451, 0.07469, 0.4317, 0.2069, 0.416, 0.2076, 0.426, 0.2031, 0.3758, 0.06872, 0.3931, 0.06624, 0.3734, 0.2015, 0.3554, 0.2023, 0.3656, 0.1972, 0.3141, 0.05947, 0.3339, 0.05656, 0.3139, 0.1954, 0.2931, 0.1963, 0.3036, 0.1905, 0.2503, 0.04882, 0.2735, 0.04539, 0.2529, 0.1883, 0.2284, 0.1894, 0.2394, 0.1826, 0.1839, 0.03642, 0.2115, 0.03232, 0.1903, 0.18, 0.161, 0.1813, 0.1724, 0.1729, 0.1141, 0.02223, 0.1478, 0.01773, 0.1262, 0.1694, 0.08984, 0.1712, 0.102, 0.1601, 0.03978, 0.005962, 0.08323, 0.0001329, 0.06155, 0.1551, 0.01363, 0.1577, 0.0268, 0.2317, 0.9569, 0.1017, 0.9453, 0.1036, 0.9271, 0.2325, 0.9361, 0.2321, 0.9464, 0.2326, 0.8956, 0.1051, 0.8907, 0.1061, 0.8726, 0.2328, 0.8758, 0.2327, 0.8856, 0.232, 0.8367, 0.1061, 0.8365, 0.1064, 0.8184, 0.2317, 0.8174, 0.2318, 0.827, 0.2302, 0.7792, 0.1053, 0.7824, 0.1051, 0.7643, 0.2298, 0.7602, 0.23, 0.7697, 0.2278, 0.7224, 0.103, 0.7282, 0.1025, 0.7101, 0.2271, 0.7036, 0.2274, 0.713, 0.2248, 0.666, 0.09968, 0.6738, 0.09876, 0.6556, 0.2239, 0.6471, 0.2243, 0.6565, 0.2213, 0.6094, 0.09533, 0.6191, 0.0941, 0.6007, 0.2203, 0.5904, 0.2208, 0.5999, 0.2174, 0.5524, 0.09006, 0.5638, 0.08854, 0.5452, 0.2163, 0.5332, 0.2168, 0.5428, 0.2914, 0.5382, 0.2168, 0.5428, 0.2163, 0.5332, 0.2909, 0.5286, 0.2935, 0.5765, 0.2195, 0.581, 0.2187, 0.5715, 0.293, 0.567, 0.2925, 0.5574, 0.2181, 0.5619, 0.2174, 0.5524, 0.2919, 0.5478, 0.2203, 0.5904, 0.0941, 0.6007, 0.09191, 0.5823, 0.2187, 0.5715, 0.2195, 0.581, 0.2187, 0.5715, 0.09191, 0.5823, 0.09006, 0.5638, 0.2174, 0.5524, 0.2181, 0.5619, 0.2946, 0.5956, 0.2208, 0.5999, 0.2203, 0.5904, 0.294, 0.5861, 0.2966, 0.6336, 0.2232, 0.6377, 0.2225, 0.6283, 0.2961, 0.6241, 0.2956, 0.6146, 0.2219, 0.6189, 0.2213, 0.6094, 0.2951, 0.6051, 0.2239, 0.6471, 0.09876, 0.6556, 0.09688, 0.6374, 0.2225, 0.6283, 0.2232, 0.6377, 0.2225, 0.6283, 0.09688, 0.6374, 0.09533, 0.6191, 0.2213, 0.6094, 0.2219, 0.6189, 0.2977, 0.6526, 0.2243, 0.6565, 0.2239, 0.6471, 0.2972, 0.6431, 0.2997, 0.6904, 0.2264, 0.6942, 0.2258, 0.6848, 0.2992, 0.6809, 0.2987, 0.6715, 0.2253, 0.6754, 0.2248, 0.666, 0.2982, 0.662, 0.2271, 0.7036, 0.1025, 0.7101, 0.1009, 0.692, 0.2258, 0.6848, 0.2264, 0.6942, 0.2258, 0.6848, 0.1009, 0.692, 0.09968, 0.6738, 0.2248, 0.666, 0.2253, 0.6754, 0.3008, 0.7094, 0.2274, 0.713, 0.2271, 0.7036, 0.3003, 0.6999, 0.3028, 0.7473, 0.2292, 0.7508, 0.2286, 0.7413, 0.3023, 0.7378, 0.3018, 0.7283, 0.2282, 0.7319, 0.2278, 0.7224, 0.3013, 0.7188, 0.2298, 0.7602, 0.1051, 0.7643, 0.1039, 0.7463, 0.2286, 0.7413, 0.2292, 0.7508, 0.2286, 0.7413, 0.1039, 0.7463, 0.103, 0.7282, 0.2278, 0.7224, 0.2282, 0.7319, 0.3039, 0.7665, 0.23, 0.7697, 0.2298, 0.7602, 0.3034, 0.7569, 0.306, 0.8048, 0.2313, 0.8078, 0.2309, 0.7983, 0.3054, 0.7952, 0.3049, 0.7856, 0.2305, 0.7887, 0.2302, 0.7792, 0.3044, 0.776, 0.2317, 0.8174, 0.1064, 0.8184, 0.1057, 0.8004, 0.2309, 0.7983, 0.2313, 0.8078, 0.2309, 0.7983, 0.1057, 0.8004, 0.1053, 0.7824, 0.2302, 0.7792, 0.2305, 0.7887, 0.307, 0.8243, 0.2318, 0.827, 0.2317, 0.8174, 0.3065, 0.8146, 0.3092, 0.8635, 0.2325, 0.866, 0.2323, 0.8562, 0.3086, 0.8537, 0.3081, 0.8438, 0.2321, 0.8464, 0.232, 0.8367, 0.3076, 0.834, 0.2328, 0.8758, 0.1061, 0.8726, 0.106, 0.8546, 0.2323, 0.8562, 0.2325, 0.866, 0.2323, 0.8562, 0.106, 0.8546, 0.1061, 0.8365, 0.232, 0.8367, 0.2321, 0.8464, 0.3102, 0.8836, 0.2327, 0.8856, 0.2328, 0.8758, 0.3097, 0.8736, 0.3124, 0.9243, 0.2325, 0.9259, 0.2325, 0.9157, 0.3119, 0.914, 0.3113, 0.9038, 0.2326, 0.9056, 0.2326, 0.8956, 0.3108, 0.8936, 0.2325, 0.9361, 0.1036, 0.9271, 0.1043, 0.9089, 0.2325, 0.9157, 0.2325, 0.9259, 0.2325, 0.9157, 0.1043, 0.9089, 0.1051, 0.8907, 0.2326, 0.8956, 0.2326, 0.9056, 0.3136, 0.9453, 0.2321, 0.9464, 0.2325, 0.9361, 0.313, 0.9348, 0.3159, 0.9882, 0.2304, 0.9889, 0.2308, 0.9781, 0.3153, 0.9773, 0.3147, 0.9665, 0.2313, 0.9674, 0.2317, 0.9569, 0.3141, 0.9558, 0.2299, 0.9999, 0.09801, 0.9819, 0.09982, 0.9635, 0.2308, 0.9781, 0.2304, 0.9889, 0.2308, 0.9781, 0.09982, 0.9635, 0.1017, 0.9453, 0.2317, 0.9569, 0.2313, 0.9674, 0.2624, 0.01383, 0.1577, 0.0268, 0.1551, 0.01363, 0.2616, 0.0001329, 0.2655, 0.06655, 0.1671, 0.07762, 0.1649, 0.0652, 0.2648, 0.05366, 0.264, 0.04058, 0.1625, 0.05258, 0.1601, 0.03978, 0.2632, 0.02731, 0.1694, 0.08984, 0.01773, 0.1262, 0.01181, 0.1048, 0.1649, 0.0652, 0.1671, 0.07762, 0.1649, 0.0652, 0.01181, 0.1048, 0.005962, 0.08323, 0.1601, 0.03978, 0.1625, 0.05258, 0.267, 0.09191, 0.1712, 0.102, 0.1694, 0.08984, 0.2663, 0.07939, 0.2697, 0.1406, 0.1782, 0.1495, 0.1764, 0.1378, 0.269, 0.1286, 0.2684, 0.1165, 0.1747, 0.126, 0.1729, 0.1141, 0.2677, 0.1043, 0.18, 0.161, 0.03232, 0.1903, 0.02693, 0.1692, 0.1764, 0.1378, 0.1782, 0.1495, 0.1764, 0.1378, 0.02693, 0.1692, 0.02223, 0.1478, 0.1729, 0.1141, 0.1747, 0.126, 0.271, 0.1642, 0.1813, 0.1724, 0.18, 0.161, 0.2704, 0.1525, 0.2735, 0.2099, 0.1868, 0.2175, 0.1854, 0.2064, 0.2729, 0.1986, 0.2723, 0.1873, 0.184, 0.1952, 0.1826, 0.1839, 0.2716, 0.1758, 0.1883, 0.2284, 0.04539, 0.2529, 0.04077, 0.2323, 0.1854, 0.2064, 0.1868, 0.2175, 0.1854, 0.2064, 0.04077, 0.2323, 0.03642, 0.2115, 0.1826, 0.1839, 0.184, 0.1952, 0.2747, 0.2323, 0.1894, 0.2394, 0.1883, 0.2284, 0.2741, 0.2212, 0.2771, 0.2759, 0.1941, 0.2825, 0.1928, 0.2719, 0.2765, 0.2651, 0.2759, 0.2542, 0.1916, 0.2611, 0.1905, 0.2503, 0.2753, 0.2433, 0.1954, 0.2931, 0.05656, 0.3139, 0.05254, 0.2938, 0.1928, 0.2719, 0.1941, 0.2825, 0.1928, 0.2719, 0.05254, 0.2938, 0.04882, 0.2735, 0.1905, 0.2503, 0.1916, 0.2611, 0.2783, 0.2973, 0.1963, 0.3036, 0.1954, 0.2931, 0.2777, 0.2867, 0.2806, 0.3392, 0.2003, 0.3452, 0.1992, 0.3349, 0.28, 0.3288, 0.2794, 0.3184, 0.1982, 0.3245, 0.1972, 0.3141, 0.2789, 0.3079, 0.2015, 0.3554, 0.06624, 0.3734, 0.06269, 0.3538, 0.1992, 0.3349, 0.2003, 0.3452, 0.1992, 0.3349, 0.06269, 0.3538, 0.05947, 0.3339, 0.1972, 0.3141, 0.1982, 0.3245, 0.2817, 0.3599, 0.2023, 0.3656, 0.2015, 0.3554, 0.2811, 0.3497, 0.2839, 0.4006, 0.2059, 0.4061, 0.2049, 0.3961, 0.2834, 0.3905, 0.2828, 0.3803, 0.204, 0.386, 0.2031, 0.3758, 0.2823, 0.3702, 0.2069, 0.416, 0.07469, 0.4317, 0.07154, 0.4125, 0.2049, 0.3961, 0.2059, 0.4061, 0.2049, 0.3961, 0.07154, 0.4125, 0.06872, 0.3931, 0.2031, 0.3758, 0.204, 0.386, 0.285, 0.4207, 0.2076, 0.426, 0.2069, 0.416, 0.2845, 0.4107, 0.2872, 0.4603, 0.2109, 0.4654, 0.21, 0.4556, 0.2866, 0.4505, 0.2861, 0.4406, 0.2091, 0.4458, 0.2083, 0.4359, 0.2855, 0.4307, 0.2118, 0.4752, 0.08209, 0.4889, 0.07928, 0.47, 0.21, 0.4556, 0.2109, 0.4654, 0.21, 0.4556, 0.07928, 0.47, 0.07682, 0.451, 0.2083, 0.4359, 0.2091, 0.4458, 0.2882, 0.48, 0.2125, 0.4849, 0.2118, 0.4752, 0.2877, 0.4702, 0.2904, 0.5189, 0.2154, 0.5236, 0.2146, 0.514, 0.2898, 0.5092, 0.2893, 0.4995, 0.2138, 0.5043, 0.2131, 0.4946, 0.2888, 0.4898, 0.2163, 0.5332, 0.08854, 0.5452, 0.08605, 0.5266, 0.2146, 0.514, 0.2154, 0.5236, 0.2146, 0.514, 0.08605, 0.5266, 0.0839, 0.5078, 0.2131, 0.4946, 0.2138, 0.5043, 0.8323, 0.4784, 0.8252, 0.4971, 0.8114, 0.4929, 0.8172, 0.4756, 0.6931, 0.6004, 0.6733, 0.6004, 0.6743, 0.5859, 0.6918, 0.586, 0.7942, 0.3503, 0.8081, 0.3644, 0.7956, 0.3729, 0.7833, 0.3598, 0.5551, 0.3659, 0.569, 0.3514, 0.58, 0.3607, 0.5679, 0.3743, 0.8252, 0.4971, 0.8178, 0.5155, 0.8048, 0.5091, 0.8114, 0.4929, 0.7682, 0.5768, 0.7499, 0.5849, 0.7432, 0.5721, 0.7596, 0.5641, 0.7477, 0.3152, 0.7659, 0.3229, 0.7575, 0.3356, 0.7412, 0.3281, 0.569, 0.3514, 0.5829, 0.3374, 0.5924, 0.3484, 0.58, 0.3607, 0.8314, 0.4189, 0.8321, 0.4388, 0.8178, 0.4401, 0.8166, 0.422, 0.7499, 0.5849, 0.7316, 0.5925, 0.7271, 0.5787, 0.7432, 0.5721, 0.6914, 0.3005, 0.7111, 0.3006, 0.7082, 0.3155, 0.6903, 0.3148, 0.5326, 0.4211, 0.5398, 0.4025, 0.5535, 0.4069, 0.5475, 0.424, 0.8321, 0.4388, 0.8323, 0.4585, 0.8178, 0.4575, 0.8178, 0.4401, 0.8102, 0.534, 0.7964, 0.5486, 0.7853, 0.5394, 0.7973, 0.5256, 0.6336, 0.308, 0.652, 0.3007, 0.6549, 0.3156, 0.638, 0.3217, 0.5398, 0.4025, 0.5473, 0.3842, 0.5603, 0.3908, 0.5535, 0.4069, 0.8081, 0.3644, 0.8162, 0.3825, 0.8036, 0.3891, 0.7956, 0.3729, 0.7964, 0.5486, 0.7825, 0.5628, 0.7729, 0.5518, 0.7853, 0.5394, 0.5829, 0.3374, 0.5972, 0.3236, 0.6057, 0.3362, 0.5924, 0.3484, 0.5327, 0.4806, 0.5324, 0.4607, 0.5467, 0.4595, 0.5477, 0.4776, 0.8162, 0.3825, 0.8239, 0.4006, 0.8102, 0.4052, 0.8036, 0.3891, 0.5473, 0.3842, 0.5551, 0.3659, 0.5679, 0.3743, 0.5603, 0.3908, 0.5324, 0.4607, 0.5324, 0.441, 0.5468, 0.4421, 0.5467, 0.4595, 0.7659, 0.3229, 0.7802, 0.3366, 0.7711, 0.3475, 0.7575, 0.3356, 0.5324, 0.441, 0.5326, 0.4211, 0.5475, 0.424, 0.5468, 0.4421, 0.5555, 0.5355, 0.5476, 0.5172, 0.5603, 0.5107, 0.5682, 0.527, 0.7802, 0.3366, 0.7942, 0.3503, 0.7833, 0.3598, 0.7711, 0.3475, 0.5401, 0.499, 0.5327, 0.4806, 0.5477, 0.4776, 0.5538, 0.4946, 0.5476, 0.5172, 0.5401, 0.499, 0.5538, 0.4946, 0.5603, 0.5107, 0.7111, 0.3006, 0.7296, 0.3078, 0.7253, 0.3214, 0.7082, 0.3155, 0.5694, 0.5498, 0.5555, 0.5355, 0.5682, 0.527, 0.5804, 0.5404, 0.5978, 0.5777, 0.5834, 0.5638, 0.5927, 0.5528, 0.6063, 0.5649, 0.7296, 0.3078, 0.7477, 0.3152, 0.7412, 0.3281, 0.7253, 0.3214, 0.6162, 0.5855, 0.5978, 0.5777, 0.6063, 0.5649, 0.6227, 0.5725, 0.5834, 0.5638, 0.5694, 0.5498, 0.5804, 0.5404, 0.5927, 0.5528, 0.652, 0.3007, 0.6718, 0.3004, 0.673, 0.3147, 0.6549, 0.3156, 0.6733, 0.6004, 0.6533, 0.6003, 0.6562, 0.5852, 0.6743, 0.5859, 0.6533, 0.6003, 0.6346, 0.593, 0.6389, 0.5792, 0.6562, 0.5852, 0.8178, 0.5155, 0.8102, 0.534, 0.7973, 0.5256, 0.8048, 0.5091, 0.6718, 0.3004, 0.6914, 0.3005, 0.6903, 0.3148, 0.673, 0.3147, 0.7316, 0.5925, 0.7131, 0.5999, 0.71, 0.585, 0.7271, 0.5787, 0.6346, 0.593, 0.6162, 0.5855, 0.6227, 0.5725, 0.6389, 0.5792, 0.8323, 0.4585, 0.8323, 0.4784, 0.8172, 0.4756, 0.8178, 0.4575, 0.5972, 0.3236, 0.6154, 0.3156, 0.622, 0.3283, 0.6057, 0.3362, 0.7825, 0.5628, 0.7682, 0.5768, 0.7596, 0.5641, 0.7729, 0.5518, 0.7131, 0.5999, 0.6931, 0.6004, 0.6918, 0.586, 0.71, 0.585, 0.8239, 0.4006, 0.8314, 0.4189, 0.8166, 0.422, 0.8102, 0.4052, 0.6154, 0.3156, 0.6336, 0.308, 0.638, 0.3217, 0.622, 0.3283, 0.7253, 0.3214, 0.7412, 0.3281, 0.7352, 0.3417, 0.72, 0.3355, 0.8029, 0.4731, 0.7971, 0.4876, 0.791, 0.503, 0.785, 0.5178, 0.774, 0.5291, 0.7625, 0.541, 0.7513, 0.5522, 0.7369, 0.5583, 0.7217, 0.5646, 0.707, 0.5707, 0.6913, 0.5708, 0.6748, 0.5709, 0.6588, 0.5709, 0.6442, 0.5649, 0.6288, 0.5588, 0.6142, 0.5527, 0.603, 0.5417, 0.5913, 0.5301, 0.5802, 0.5188, 0.5741, 0.5045, 0.5678, 0.4893, 0.5619, 0.4746, 0.5618, 0.459, 0.5618, 0.4426, 0.5618, 0.4267, 0.5677, 0.4122, 0.574, 0.3969, 0.5801, 0.3822, 0.5911, 0.3711, 0.6027, 0.3593, 0.6139, 0.3481, 0.6282, 0.3421, 0.6433, 0.3356, 0.6578, 0.3297, 0.6734, 0.3298, 0.6898, 0.3297, 0.7056, 0.3297, 0.72, 0.3355, 0.7352, 0.3417, 0.7497, 0.3477, 0.7608, 0.3586, 0.7725, 0.3701, 0.7837, 0.3812, 0.7899, 0.3955, 0.7963, 0.4106, 0.8024, 0.4252, 0.8027, 0.4407, 0.8028, 0.4572, 0.6227, 0.5725, 0.6063, 0.5649, 0.6142, 0.5527, 0.6288, 0.5588, 0.5927, 0.5528, 0.5804, 0.5404, 0.5913, 0.5301, 0.603, 0.5417, 0.6549, 0.3156, 0.673, 0.3147, 0.6734, 0.3298, 0.6578, 0.3297, 0.6743, 0.5859, 0.6562, 0.5852, 0.6588, 0.5709, 0.6748, 0.5709, 0.6562, 0.5852, 0.6389, 0.5792, 0.6442, 0.5649, 0.6588, 0.5709, 0.8048, 0.5091, 0.7973, 0.5256, 0.785, 0.5178, 0.791, 0.503, 0.673, 0.3147, 0.6903, 0.3148, 0.6898, 0.3297, 0.6734, 0.3298, 0.7271, 0.5787, 0.71, 0.585, 0.707, 0.5707, 0.7217, 0.5646, 0.6389, 0.5792, 0.6227, 0.5725, 0.6288, 0.5588, 0.6442, 0.5649, 0.8178, 0.4575, 0.8172, 0.4756, 0.8029, 0.4731, 0.8028, 0.4572, 0.6057, 0.3362, 0.622, 0.3283, 0.6282, 0.3421, 0.6139, 0.3481, 0.7729, 0.5518, 0.7596, 0.5641, 0.7513, 0.5522, 0.7625, 0.541, 0.71, 0.585, 0.6918, 0.586, 0.6913, 0.5708, 0.707, 0.5707, 0.8102, 0.4052, 0.8166, 0.422, 0.8024, 0.4252, 0.7963, 0.4106, 0.622, 0.3283, 0.638, 0.3217, 0.6433, 0.3356, 0.6282, 0.3421, 0.8172, 0.4756, 0.8114, 0.4929, 0.7971, 0.4876, 0.8029, 0.4731, 0.6918, 0.586, 0.6743, 0.5859, 0.6748, 0.5709, 0.6913, 0.5708, 0.7833, 0.3598, 0.7956, 0.3729, 0.7837, 0.3812, 0.7725, 0.3701, 0.5679, 0.3743, 0.58, 0.3607, 0.5911, 0.3711, 0.5801, 0.3822, 0.8114, 0.4929, 0.8048, 0.5091, 0.791, 0.503, 0.7971, 0.4876, 0.7596, 0.5641, 0.7432, 0.5721, 0.7369, 0.5583, 0.7513, 0.5522, 0.7412, 0.3281, 0.7575, 0.3356, 0.7497, 0.3477, 0.7352, 0.3417, 0.58, 0.3607, 0.5924, 0.3484, 0.6027, 0.3593, 0.5911, 0.3711, 0.8166, 0.422, 0.8178, 0.4401, 0.8027, 0.4407, 0.8024, 0.4252, 0.7432, 0.5721, 0.7271, 0.5787, 0.7217, 0.5646, 0.7369, 0.5583, 0.6903, 0.3148, 0.7082, 0.3155, 0.7056, 0.3297, 0.6898, 0.3297, 0.5475, 0.424, 0.5535, 0.4069, 0.5677, 0.4122, 0.5618, 0.4267, 0.8178, 0.4401, 0.8178, 0.4575, 0.8028, 0.4572, 0.8027, 0.4407, 0.7973, 0.5256, 0.7853, 0.5394, 0.774, 0.5291, 0.785, 0.5178, 0.638, 0.3217, 0.6549, 0.3156, 0.6578, 0.3297, 0.6433, 0.3356, 0.5535, 0.4069, 0.5603, 0.3908, 0.574, 0.3969, 0.5677, 0.4122, 0.7956, 0.3729, 0.8036, 0.3891, 0.7899, 0.3955, 0.7837, 0.3812, 0.7853, 0.5394, 0.7729, 0.5518, 0.7625, 0.541, 0.774, 0.5291, 0.5924, 0.3484, 0.6057, 0.3362, 0.6139, 0.3481, 0.6027, 0.3593, 0.5477, 0.4776, 0.5467, 0.4595, 0.5618, 0.459, 0.5619, 0.4746, 0.8036, 0.3891, 0.8102, 0.4052, 0.7963, 0.4106, 0.7899, 0.3955, 0.5603, 0.3908, 0.5679, 0.3743, 0.5801, 0.3822, 0.574, 0.3969, 0.5467, 0.4595, 0.5468, 0.4421, 0.5618, 0.4426, 0.5618, 0.459, 0.7575, 0.3356, 0.7711, 0.3475, 0.7608, 0.3586, 0.7497, 0.3477, 0.5468, 0.4421, 0.5475, 0.424, 0.5618, 0.4267, 0.5618, 0.4426, 0.5682, 0.527, 0.5603, 0.5107, 0.5741, 0.5045, 0.5802, 0.5188, 0.7711, 0.3475, 0.7833, 0.3598, 0.7725, 0.3701, 0.7608, 0.3586, 0.5538, 0.4946, 0.5477, 0.4776, 0.5619, 0.4746, 0.5678, 0.4893, 0.5603, 0.5107, 0.5538, 0.4946, 0.5678, 0.4893, 0.5741, 0.5045, 0.7082, 0.3155, 0.7253, 0.3214, 0.72, 0.3355, 0.7056, 0.3297, 0.5804, 0.5404, 0.5682, 0.527, 0.5802, 0.5188, 0.5913, 0.5301, 0.6063, 0.5649, 0.5927, 0.5528, 0.603, 0.5417, 0.6142, 0.5527, 0.2898, 0.5092, 0.2146, 0.514, 0.2138, 0.5043, 0.2893, 0.4995, 0.2909, 0.5286, 0.2163, 0.5332, 0.2154, 0.5236, 0.2904, 0.5189, 0.2888, 0.4898, 0.2131, 0.4946, 0.2125, 0.4849, 0.2882, 0.48, 0.2866, 0.4505, 0.21, 0.4556, 0.2091, 0.4458, 0.2861, 0.4406, 0.2877, 0.4702, 0.2118, 0.4752, 0.2109, 0.4654, 0.2872, 0.4603, 0.2855, 0.4307, 0.2083, 0.4359, 0.2076, 0.426, 0.285, 0.4207, 0.2834, 0.3905, 0.2049, 0.3961, 0.204, 0.386, 0.2828, 0.3803, 0.2845, 0.4107, 0.2069, 0.416, 0.2059, 0.4061, 0.2839, 0.4006, 0.2823, 0.3702, 0.2031, 0.3758, 0.2023, 0.3656, 0.2817, 0.3599, 0.28, 0.3288, 0.1992, 0.3349, 0.1982, 0.3245, 0.2794, 0.3184, 0.2811, 0.3497, 0.2015, 0.3554, 0.2003, 0.3452, 0.2806, 0.3392, 0.2789, 0.3079, 0.1972, 0.3141, 0.1963, 0.3036, 0.2783, 0.2973, 0.2765, 0.2651, 0.1928, 0.2719, 0.1916, 0.2611, 0.2759, 0.2542, 0.2777, 0.2867, 0.1954, 0.2931, 0.1941, 0.2825, 0.2771, 0.2759, 0.2753, 0.2433, 0.1905, 0.2503, 0.1894, 0.2394, 0.2747, 0.2323, 0.2729, 0.1986, 0.1854, 0.2064, 0.184, 0.1952, 0.2723, 0.1873, 0.2741, 0.2212, 0.1883, 0.2284, 0.1868, 0.2175, 0.2735, 0.2099, 0.2716, 0.1758, 0.1826, 0.1839, 0.1813, 0.1724, 0.271, 0.1642, 0.269, 0.1286, 0.1764, 0.1378, 0.1747, 0.126, 0.2684, 0.1165, 0.2704, 0.1525, 0.18, 0.161, 0.1782, 0.1495, 0.2697, 0.1406, 0.2677, 0.1043, 0.1729, 0.1141, 0.1712, 0.102, 0.267, 0.09191, 0.2648, 0.05366, 0.1649, 0.0652, 0.1625, 0.05258, 0.264, 0.04058, 0.2663, 0.07939, 0.1694, 0.08984, 0.1671, 0.07762, 0.2655, 0.06655, 0.2632, 0.02731, 0.1601, 0.03978, 0.1577, 0.0268, 0.2624, 0.01383, 0.3153, 0.9773, 0.2308, 0.9781, 0.2313, 0.9674, 0.3147, 0.9665, 0.3165, 0.9993, 0.2299, 0.9999, 0.2304, 0.9889, 0.3159, 0.9882, 0.3141, 0.9558, 0.2317, 0.9569, 0.2321, 0.9464, 0.3136, 0.9453, 0.3119, 0.914, 0.2325, 0.9157, 0.2326, 0.9056, 0.3113, 0.9038, 0.313, 0.9348, 0.2325, 0.9361, 0.2325, 0.9259, 0.3124, 0.9243, 0.3108, 0.8936, 0.2326, 0.8956, 0.2327, 0.8856, 0.3102, 0.8836, 0.3086, 0.8537, 0.2323, 0.8562, 0.2321, 0.8464, 0.3081, 0.8438, 0.3097, 0.8736, 0.2328, 0.8758, 0.2325, 0.866, 0.3092, 0.8635, 0.3076, 0.834, 0.232, 0.8367, 0.2318, 0.827, 0.307, 0.8243, 0.3054, 0.7952, 0.2309, 0.7983, 0.2305, 0.7887, 0.3049, 0.7856, 0.3065, 0.8146, 0.2317, 0.8174, 0.2313, 0.8078, 0.306, 0.8048, 0.3044, 0.776, 0.2302, 0.7792, 0.23, 0.7697, 0.3039, 0.7665, 0.3023, 0.7378, 0.2286, 0.7413, 0.2282, 0.7319, 0.3018, 0.7283, 0.3034, 0.7569, 0.2298, 0.7602, 0.2292, 0.7508, 0.3028, 0.7473, 0.3013, 0.7188, 0.2278, 0.7224, 0.2274, 0.713, 0.3008, 0.7094, 0.2992, 0.6809, 0.2258, 0.6848, 0.2253, 0.6754, 0.2987, 0.6715, 0.3003, 0.6999, 0.2271, 0.7036, 0.2264, 0.6942, 0.2997, 0.6904, 0.2982, 0.662, 0.2248, 0.666, 0.2243, 0.6565, 0.2977, 0.6526, 0.2961, 0.6241, 0.2225, 0.6283, 0.2219, 0.6189, 0.2956, 0.6146, 0.2972, 0.6431, 0.2239, 0.6471, 0.2232, 0.6377, 0.2966, 0.6336, 0.2951, 0.6051, 0.2213, 0.6094, 0.2208, 0.5999, 0.2946, 0.5956, 0.293, 0.567, 0.2187, 0.5715, 0.2181, 0.5619, 0.2925, 0.5574, 0.294, 0.5861, 0.2203, 0.5904, 0.2195, 0.581, 0.2935, 0.5765, 0.2919, 0.5478, 0.2174, 0.5524, 0.2168, 0.5428, 0.2914, 0.5382, 0.3645, 0.4864, 0.3641, 0.4766, 0.3636, 0.4669, 0.4941, 0.4663, 0.4944, 0.4853, 0.3628, 0.4275, 0.3625, 0.4175, 0.3621, 0.4075, 0.4952, 0.4087, 0.4952, 0.428, 0.3615, 0.3672, 0.3612, 0.357, 0.3609, 0.3467, 0.4973, 0.3498, 0.4969, 0.3696, 0.3607, 0.3052, 0.3605, 0.2946, 0.3602, 0.284, 0.5004, 0.2896, 0.4997, 0.3099, 0.3605, 0.241, 0.3604, 0.23, 0.3602, 0.219, 0.5049, 0.2278, 0.5037, 0.2486, 0.3611, 0.174, 0.3612, 0.1624, 0.3613, 0.1508, 0.5112, 0.1643, 0.5094, 0.1858, 0.3632, 0.1032, 0.3636, 0.09095, 0.364, 0.07856, 0.5199, 0.099, 0.5172, 0.1211, 0.3677, 0.02732, 0.3687, 0.01399, 0.3697, 0.0004538, 0.5321, 0.03183, 0.5281, 0.0545, 0.3962, 0.948, 0.3947, 0.9377, 0.3932, 0.9275, 0.5206, 0.9044, 0.5245, 0.9223, 0.3887, 0.8871, 0.3875, 0.8773, 0.3864, 0.8674, 0.5122, 0.8505, 0.5151, 0.8684, 0.383, 0.8285, 0.3821, 0.8189, 0.3811, 0.8093, 0.5059, 0.7966, 0.5082, 0.8145, 0.3785, 0.7711, 0.3777, 0.7616, 0.3769, 0.7522, 0.5013, 0.7426, 0.5031, 0.7605, 0.3747, 0.7144, 0.3741, 0.705, 0.3734, 0.6956, 0.498, 0.6884, 0.4994, 0.7065, 0.3716, 0.658, 0.371, 0.6485, 0.3704, 0.6391, 0.4957, 0.6338, 0.4968, 0.652, 0.3689, 0.6013, 0.3683, 0.5918, 0.3678, 0.5824, 0.4944, 0.5787, 0.4952, 0.5971, 0.3665, 0.5442, 0.366, 0.5346, 0.3655, 0.5251, 0.4938, 0.5229, 0.4944, 0.5416, 0.2914, 0.5382, 0.2909, 0.5286, 0.3655, 0.5251, 0.366, 0.5346, 0.2935, 0.5765, 0.293, 0.567, 0.3673, 0.5634, 0.3676, 0.5729, 0.2925, 0.5574, 0.2919, 0.5478, 0.3665, 0.5442, 0.3669, 0.5538, 0.3678, 0.5824, 0.3676, 0.5729, 0.3673, 0.5634, 0.4945, 0.5602, 0.4944, 0.5787, 0.3673, 0.5634, 0.3669, 0.5538, 0.3665, 0.5442, 0.4944, 0.5416, 0.4945, 0.5602, 0.2946, 0.5956, 0.294, 0.5861, 0.3678, 0.5824, 0.3683, 0.5918, 0.2966, 0.6336, 0.2961, 0.6241, 0.3698, 0.6203, 0.3701, 0.6297, 0.2956, 0.6146, 0.2951, 0.6051, 0.3689, 0.6013, 0.3693, 0.6108, 0.3704, 0.6391, 0.3701, 0.6297, 0.3698, 0.6203, 0.4956, 0.6155, 0.4957, 0.6338, 0.3698, 0.6203, 0.3693, 0.6108, 0.3689, 0.6013, 0.4952, 0.5971, 0.4956, 0.6155, 0.2977, 0.6526, 0.2972, 0.6431, 0.3704, 0.6391, 0.371, 0.6485, 0.2997, 0.6904, 0.2992, 0.6809, 0.3726, 0.6768, 0.3731, 0.6862, 0.2987, 0.6715, 0.2982, 0.662, 0.3716, 0.658, 0.3721, 0.6674, 0.3734, 0.6956, 0.3731, 0.6862, 0.3726, 0.6768, 0.4976, 0.6702, 0.498, 0.6884, 0.3726, 0.6768, 0.3721, 0.6674, 0.3716, 0.658, 0.4968, 0.652, 0.4976, 0.6702, 0.3008, 0.7094, 0.3003, 0.6999, 0.3734, 0.6956, 0.3741, 0.705, 0.3028, 0.7473, 0.3023, 0.7378, 0.376, 0.7333, 0.3765, 0.7428, 0.3018, 0.7283, 0.3013, 0.7188, 0.3747, 0.7144, 0.3754, 0.7239, 0.3769, 0.7522, 0.3765, 0.7428, 0.376, 0.7333, 0.5005, 0.7245, 0.5013, 0.7426, 0.376, 0.7333, 0.3754, 0.7239, 0.3747, 0.7144, 0.4994, 0.7065, 0.5005, 0.7245, 0.3039, 0.7665, 0.3034, 0.7569, 0.3769, 0.7522, 0.3777, 0.7616, 0.306, 0.8048, 0.3054, 0.7952, 0.3799, 0.7902, 0.3806, 0.7997, 0.3049, 0.7856, 0.3044, 0.776, 0.3785, 0.7711, 0.3792, 0.7806, 0.3811, 0.8093, 0.3806, 0.7997, 0.3799, 0.7902, 0.5047, 0.7785, 0.5059, 0.7966, 0.3799, 0.7902, 0.3792, 0.7806, 0.3785, 0.7711, 0.5031, 0.7605, 0.5047, 0.7785, 0.307, 0.8243, 0.3065, 0.8146, 0.3811, 0.8093, 0.3821, 0.8189, 0.3092, 0.8635, 0.3086, 0.8537, 0.3848, 0.8479, 0.3856, 0.8576, 0.3081, 0.8438, 0.3076, 0.834, 0.383, 0.8285, 0.3839, 0.8382, 0.3864, 0.8674, 0.3856, 0.8576, 0.3848, 0.8479, 0.5103, 0.8324, 0.5122, 0.8505, 0.3848, 0.8479, 0.3839, 0.8382, 0.383, 0.8285, 0.5082, 0.8145, 0.5103, 0.8324, 0.3102, 0.8836, 0.3097, 0.8736, 0.3864, 0.8674, 0.3875, 0.8773, 0.3124, 0.9243, 0.3119, 0.914, 0.391, 0.9072, 0.3922, 0.9173, 0.3113, 0.9038, 0.3108, 0.8936, 0.3887, 0.8871, 0.3899, 0.8971, 0.3932, 0.9275, 0.3922, 0.9173, 0.391, 0.9072, 0.5179, 0.8863, 0.5206, 0.9044, 0.391, 0.9072, 0.3899, 0.8971, 0.3887, 0.8871, 0.5151, 0.8684, 0.5179, 0.8863, 0.3136, 0.9453, 0.313, 0.9348, 0.3932, 0.9275, 0.3947, 0.9377, 0.3159, 0.9882, 0.3153, 0.9773, 0.3994, 0.9691, 0.401, 0.9798, 0.3147, 0.9665, 0.3141, 0.9558, 0.3962, 0.948, 0.3978, 0.9585, 0.4027, 0.9906, 0.401, 0.9798, 0.3994, 0.9691, 0.5283, 0.9403, 0.5321, 0.9584, 0.3994, 0.9691, 0.3978, 0.9585, 0.3962, 0.948, 0.5245, 0.9223, 0.5283, 0.9403, 0.2624, 0.01383, 0.2616, 0.0001329, 0.3697, 0.0004538, 0.3687, 0.01399, 0.2655, 0.06655, 0.2648, 0.05366, 0.3659, 0.05336, 0.365, 0.06607, 0.264, 0.04058, 0.2632, 0.02731, 0.3677, 0.02732, 0.3668, 0.04044, 0.364, 0.07856, 0.365, 0.06607, 0.3659, 0.05336, 0.524, 0.07689, 0.5199, 0.099, 0.3659, 0.05336, 0.3668, 0.04044, 0.3677, 0.02732, 0.5281, 0.0545, 0.524, 0.07689, 0.267, 0.09191, 0.2663, 0.07939, 0.364, 0.07856, 0.3636, 0.09095, 0.2697, 0.1406, 0.269, 0.1286, 0.3623, 0.1273, 0.3619, 0.1392, 0.2684, 0.1165, 0.2677, 0.1043, 0.3632, 0.1032, 0.3628, 0.1153, 0.3613, 0.1508, 0.3619, 0.1392, 0.3623, 0.1273, 0.5143, 0.1428, 0.5112, 0.1643, 0.3623, 0.1273, 0.3628, 0.1153, 0.3632, 0.1032, 0.5172, 0.1211, 0.5143, 0.1428, 0.271, 0.1642, 0.2704, 0.1525, 0.3613, 0.1508, 0.3612, 0.1624, 0.2735, 0.2099, 0.2729, 0.1986, 0.3608, 0.1967, 0.3606, 0.2079, 0.2723, 0.1873, 0.2716, 0.1758, 0.3611, 0.174, 0.361, 0.1854, 0.3602, 0.219, 0.3606, 0.2079, 0.3608, 0.1967, 0.5073, 0.2069, 0.5049, 0.2278, 0.3608, 0.1967, 0.361, 0.1854, 0.3611, 0.174, 0.5094, 0.1858, 0.5073, 0.2069, 0.2747, 0.2323, 0.2741, 0.2212, 0.3602, 0.219, 0.3604, 0.23, 0.2771, 0.2759, 0.2765, 0.2651, 0.3605, 0.2627, 0.3604, 0.2734, 0.2759, 0.2542, 0.2753, 0.2433, 0.3605, 0.241, 0.3605, 0.2519, 0.3602, 0.284, 0.3604, 0.2734, 0.3605, 0.2627, 0.5022, 0.2692, 0.5004, 0.2896, 0.3605, 0.2627, 0.3605, 0.2519, 0.3605, 0.241, 0.5037, 0.2486, 0.5022, 0.2692, 0.2783, 0.2973, 0.2777, 0.2867, 0.3602, 0.284, 0.3605, 0.2946, 0.2806, 0.3392, 0.28, 0.3288, 0.361, 0.3261, 0.361, 0.3365, 0.2794, 0.3184, 0.2789, 0.3079, 0.3607, 0.3052, 0.3609, 0.3157, 0.3609, 0.3467, 0.361, 0.3365, 0.361, 0.3261, 0.4986, 0.3299, 0.4973, 0.3498, 0.361, 0.3261, 0.3609, 0.3157, 0.3607, 0.3052, 0.4997, 0.3099, 0.4986, 0.3299, 0.2817, 0.3599, 0.2811, 0.3497, 0.3609, 0.3467, 0.3612, 0.357, 0.2839, 0.4006, 0.2834, 0.3905, 0.362, 0.3875, 0.3621, 0.3975, 0.2828, 0.3803, 0.2823, 0.3702, 0.3615, 0.3672, 0.3618, 0.3773, 0.3621, 0.4075, 0.3621, 0.3975, 0.362, 0.3875, 0.4963, 0.3892, 0.4952, 0.4087, 0.362, 0.3875, 0.3618, 0.3773, 0.3615, 0.3672, 0.4969, 0.3696, 0.4963, 0.3892, 0.285, 0.4207, 0.2845, 0.4107, 0.3621, 0.4075, 0.3625, 0.4175, 0.2872, 0.4603, 0.2866, 0.4505, 0.3634, 0.4473, 0.3636, 0.4571, 0.2861, 0.4406, 0.2855, 0.4307, 0.3628, 0.4275, 0.3631, 0.4374, 0.3636, 0.4669, 0.3636, 0.4571, 0.3634, 0.4473, 0.4948, 0.4472, 0.4941, 0.4663, 0.3634, 0.4473, 0.3631, 0.4374, 0.3628, 0.4275, 0.4952, 0.428, 0.4948, 0.4472, 0.2882, 0.48, 0.2877, 0.4702, 0.3636, 0.4669, 0.3641, 0.4766, 0.2904, 0.5189, 0.2898, 0.5092, 0.3652, 0.5058, 0.3654, 0.5154, 0.2893, 0.4995, 0.2888, 0.4898, 0.3645, 0.4864, 0.3649, 0.4961, 0.3655, 0.5251, 0.3654, 0.5154, 0.3652, 0.5058, 0.4943, 0.5042, 0.4938, 0.5229, 0.3652, 0.5058, 0.3649, 0.4961, 0.3645, 0.4864, 0.4944, 0.4853, 0.4943, 0.5042, 0.5544, 0.2333, 0.5671, 0.2251, 0.5791, 0.2387, 0.568, 0.2479, 0.7294, 0.293, 0.7252, 0.2792, 0.7414, 0.2726, 0.7478, 0.2856, 0.5405, 0.1011, 0.5541, 0.1056, 0.5478, 0.1224, 0.533, 0.1193, 0.767, 0.0231, 0.7585, 0.03584, 0.7421, 0.02796, 0.7486, 0.01512, 0.568, 0.2479, 0.5791, 0.2387, 0.5914, 0.2511, 0.5819, 0.262, 0.6511, 0.2995, 0.6542, 0.2845, 0.6724, 0.2857, 0.6711, 0.3, 0.5698, 0.05084, 0.5807, 0.0602, 0.5685, 0.07339, 0.556, 0.06492, 0.7486, 0.01512, 0.7421, 0.02796, 0.7259, 0.02142, 0.7303, 0.007643, 0.5324, 0.1783, 0.5473, 0.1756, 0.5531, 0.1927, 0.5395, 0.1969, 0.6711, 0.3, 0.6724, 0.2857, 0.6898, 0.2857, 0.6908, 0.3002, 0.6161, 0.01553, 0.6226, 0.02831, 0.6064, 0.0359, 0.598, 0.02329, 0.8094, 0.0654, 0.7966, 0.0739, 0.7844, 0.06031, 0.7954, 0.05096, 0.5395, 0.1969, 0.5531, 0.1927, 0.5597, 0.2087, 0.5468, 0.2151, 0.596, 0.2761, 0.6047, 0.2634, 0.6211, 0.2715, 0.6144, 0.2843, 0.6723, 0.0003043, 0.6735, 0.01462, 0.6556, 0.0155, 0.6526, 0.0006771, 0.7954, 0.05096, 0.7844, 0.06031, 0.772, 0.04807, 0.7814, 0.03701, 0.533, 0.1193, 0.5478, 0.1224, 0.5467, 0.1404, 0.5325, 0.1391, 0.6144, 0.2843, 0.6211, 0.2715, 0.6372, 0.2782, 0.6326, 0.2919, 0.7303, 0.007643, 0.7259, 0.02142, 0.7089, 0.01532, 0.7118, 0.0003725, 0.8322, 0.1208, 0.8172, 0.1238, 0.8111, 0.1065, 0.8249, 0.1021, 0.5325, 0.1391, 0.5467, 0.1404, 0.5467, 0.1576, 0.5324, 0.1586, 0.7814, 0.03701, 0.772, 0.04807, 0.7585, 0.03584, 0.767, 0.0231, 0.8249, 0.1021, 0.8111, 0.1065, 0.8043, 0.09035, 0.8173, 0.08375, 0.556, 0.06492, 0.5685, 0.07339, 0.5606, 0.08962, 0.548, 0.08304, 0.8173, 0.08375, 0.8043, 0.09035, 0.7966, 0.0739, 0.8094, 0.0654, 0.832, 0.1807, 0.817, 0.1777, 0.8181, 0.1595, 0.8325, 0.1607, 0.548, 0.08304, 0.5606, 0.08962, 0.5541, 0.1056, 0.5405, 0.1011, 0.8325, 0.1408, 0.818, 0.142, 0.8172, 0.1238, 0.8322, 0.1208, 0.8325, 0.1607, 0.8181, 0.1595, 0.818, 0.142, 0.8325, 0.1408, 0.598, 0.02329, 0.6064, 0.0359, 0.5929, 0.04792, 0.5837, 0.03701, 0.8246, 0.1993, 0.8108, 0.1947, 0.817, 0.1777, 0.832, 0.1807, 0.8089, 0.2359, 0.7962, 0.2274, 0.8042, 0.2109, 0.817, 0.2176, 0.5837, 0.03701, 0.5929, 0.04792, 0.5807, 0.0602, 0.5698, 0.05084, 0.7949, 0.2502, 0.7839, 0.2407, 0.7962, 0.2274, 0.8089, 0.2359, 0.817, 0.2176, 0.8042, 0.2109, 0.8108, 0.1947, 0.8246, 0.1993, 0.6526, 0.0006771, 0.6556, 0.0155, 0.6386, 0.02154, 0.6342, 0.007985, 0.7478, 0.2856, 0.7414, 0.2726, 0.7579, 0.2651, 0.7662, 0.2779, 0.7662, 0.2779, 0.7579, 0.2651, 0.7716, 0.253, 0.7808, 0.2641, 0.5819, 0.262, 0.5914, 0.2511, 0.6047, 0.2634, 0.596, 0.2761, 0.6342, 0.007985, 0.6386, 0.02154, 0.6226, 0.02831, 0.6161, 0.01553, 0.6908, 0.3002, 0.6898, 0.2857, 0.7079, 0.2851, 0.7107, 0.3001, 0.7808, 0.2641, 0.7716, 0.253, 0.7839, 0.2407, 0.7949, 0.2502, 0.5468, 0.2151, 0.5597, 0.2087, 0.5671, 0.2251, 0.5544, 0.2333, 0.7118, 0.0003725, 0.7089, 0.01532, 0.6908, 0.0144, 0.6919, 0.0001329, 0.6326, 0.2919, 0.6372, 0.2782, 0.6542, 0.2845, 0.6511, 0.2995, 0.7107, 0.3001, 0.7079, 0.2851, 0.7252, 0.2792, 0.7294, 0.293, 0.5324, 0.1586, 0.5467, 0.1576, 0.5473, 0.1756, 0.5324, 0.1783, 0.6919, 0.0001329, 0.6908, 0.0144, 0.6735, 0.01462, 0.6723, 0.0003043, 0.5929, 0.04792, 0.6032, 0.05892, 0.5915, 0.07044, 0.5807, 0.0602, 0.5793, 0.2173, 0.5733, 0.2026, 0.5672, 0.1875, 0.5615, 0.173, 0.5615, 0.1573, 0.5617, 0.141, 0.5619, 0.1255, 0.568, 0.1109, 0.5743, 0.09588, 0.5804, 0.08159, 0.5915, 0.07044, 0.6032, 0.05892, 0.6142, 0.04798, 0.6288, 0.04188, 0.6439, 0.03562, 0.6583, 0.02967, 0.674, 0.0295, 0.6904, 0.02949, 0.706, 0.02951, 0.7206, 0.03543, 0.7358, 0.04183, 0.7503, 0.04788, 0.7617, 0.05908, 0.7734, 0.07075, 0.7844, 0.08188, 0.7906, 0.09654, 0.7969, 0.1119, 0.8028, 0.1265, 0.8029, 0.1424, 0.8029, 0.159, 0.8028, 0.1747, 0.7967, 0.1894, 0.7903, 0.2046, 0.7842, 0.2191, 0.773, 0.2304, 0.7613, 0.2419, 0.75, 0.2528, 0.7354, 0.2588, 0.7199, 0.2649, 0.7054, 0.2707, 0.6895, 0.2707, 0.673, 0.2704, 0.6573, 0.2703, 0.6426, 0.2642, 0.6274, 0.2577, 0.613, 0.2515, 0.6018, 0.2402, 0.5902, 0.2284, 0.7839, 0.2407, 0.773, 0.2304, 0.7842, 0.2191, 0.7962, 0.2274, 0.8042, 0.2109, 0.7903, 0.2046, 0.7967, 0.1894, 0.8108, 0.1947, 0.6556, 0.0155, 0.6583, 0.02967, 0.6439, 0.03562, 0.6386, 0.02154, 0.7414, 0.2726, 0.7354, 0.2588, 0.75, 0.2528, 0.7579, 0.2651, 0.7579, 0.2651, 0.75, 0.2528, 0.7613, 0.2419, 0.7716, 0.253, 0.5914, 0.2511, 0.6018, 0.2402, 0.613, 0.2515, 0.6047, 0.2634, 0.6386, 0.02154, 0.6439, 0.03562, 0.6288, 0.04188, 0.6226, 0.02831, 0.6898, 0.2857, 0.6895, 0.2707, 0.7054, 0.2707, 0.7079, 0.2851, 0.7716, 0.253, 0.7613, 0.2419, 0.773, 0.2304, 0.7839, 0.2407, 0.5597, 0.2087, 0.5733, 0.2026, 0.5793, 0.2173, 0.5671, 0.2251, 0.7089, 0.01532, 0.706, 0.02951, 0.6904, 0.02949, 0.6908, 0.0144, 0.6372, 0.2782, 0.6426, 0.2642, 0.6573, 0.2703, 0.6542, 0.2845, 0.7079, 0.2851, 0.7054, 0.2707, 0.7199, 0.2649, 0.7252, 0.2792, 0.5467, 0.1576, 0.5615, 0.1573, 0.5615, 0.173, 0.5473, 0.1756, 0.6908, 0.0144, 0.6904, 0.02949, 0.674, 0.0295, 0.6735, 0.01462, 0.5671, 0.2251, 0.5793, 0.2173, 0.5902, 0.2284, 0.5791, 0.2387, 0.7252, 0.2792, 0.7199, 0.2649, 0.7354, 0.2588, 0.7414, 0.2726, 0.5541, 0.1056, 0.568, 0.1109, 0.5619, 0.1255, 0.5478, 0.1224, 0.7585, 0.03584, 0.7503, 0.04788, 0.7358, 0.04183, 0.7421, 0.02796, 0.5791, 0.2387, 0.5902, 0.2284, 0.6018, 0.2402, 0.5914, 0.2511, 0.6542, 0.2845, 0.6573, 0.2703, 0.673, 0.2704, 0.6724, 0.2857, 0.5807, 0.0602, 0.5915, 0.07044, 0.5804, 0.08159, 0.5685, 0.07339, 0.7421, 0.02796, 0.7358, 0.04183, 0.7206, 0.03543, 0.7259, 0.02142, 0.5473, 0.1756, 0.5615, 0.173, 0.5672, 0.1875, 0.5531, 0.1927, 0.6724, 0.2857, 0.673, 0.2704, 0.6895, 0.2707, 0.6898, 0.2857, 0.6226, 0.02831, 0.6288, 0.04188, 0.6142, 0.04798, 0.6064, 0.0359, 0.7966, 0.0739, 0.7844, 0.08188, 0.7734, 0.07075, 0.7844, 0.06031, 0.5531, 0.1927, 0.5672, 0.1875, 0.5733, 0.2026, 0.5597, 0.2087, 0.6047, 0.2634, 0.613, 0.2515, 0.6274, 0.2577, 0.6211, 0.2715, 0.6735, 0.01462, 0.674, 0.0295, 0.6583, 0.02967, 0.6556, 0.0155, 0.7844, 0.06031, 0.7734, 0.07075, 0.7617, 0.05908, 0.772, 0.04807, 0.5478, 0.1224, 0.5619, 0.1255, 0.5617, 0.141, 0.5467, 0.1404, 0.6211, 0.2715, 0.6274, 0.2577, 0.6426, 0.2642, 0.6372, 0.2782, 0.7259, 0.02142, 0.7206, 0.03543, 0.706, 0.02951, 0.7089, 0.01532, 0.8172, 0.1238, 0.8028, 0.1265, 0.7969, 0.1119, 0.8111, 0.1065, 0.5467, 0.1404, 0.5617, 0.141, 0.5615, 0.1573, 0.5467, 0.1576, 0.772, 0.04807, 0.7617, 0.05908, 0.7503, 0.04788, 0.7585, 0.03584, 0.8111, 0.1065, 0.7969, 0.1119, 0.7906, 0.09654, 0.8043, 0.09035, 0.5685, 0.07339, 0.5804, 0.08159, 0.5743, 0.09588, 0.5606, 0.08962, 0.8043, 0.09035, 0.7906, 0.09654, 0.7844, 0.08188, 0.7966, 0.0739, 0.817, 0.1777, 0.8028, 0.1747, 0.8029, 0.159, 0.8181, 0.1595, 0.5606, 0.08962, 0.5743, 0.09588, 0.568, 0.1109, 0.5541, 0.1056, 0.818, 0.142, 0.8029, 0.1424, 0.8028, 0.1265, 0.8172, 0.1238, 0.8181, 0.1595, 0.8029, 0.159, 0.8029, 0.1424, 0.818, 0.142, 0.6064, 0.0359, 0.6142, 0.04798, 0.6032, 0.05892, 0.5929, 0.04792, 0.8108, 0.1947, 0.7967, 0.1894, 0.8028, 0.1747, 0.817, 0.1777, 0.7962, 0.2274, 0.7842, 0.2191, 0.7903, 0.2046, 0.8042, 0.2109, 0.2898, 0.5092, 0.2893, 0.4995, 0.3649, 0.4961, 0.3652, 0.5058, 0.2909, 0.5286, 0.2904, 0.5189, 0.3654, 0.5154, 0.3655, 0.5251, 0.2888, 0.4898, 0.2882, 0.48, 0.3641, 0.4766, 0.3645, 0.4864, 0.2866, 0.4505, 0.2861, 0.4406, 0.3631, 0.4374, 0.3634, 0.4473, 0.2877, 0.4702, 0.2872, 0.4603, 0.3636, 0.4571, 0.3636, 0.4669, 0.2855, 0.4307, 0.285, 0.4207, 0.3625, 0.4175, 0.3628, 0.4275, 0.2834, 0.3905, 0.2828, 0.3803, 0.3618, 0.3773, 0.362, 0.3875, 0.2845, 0.4107, 0.2839, 0.4006, 0.3621, 0.3975, 0.3621, 0.4075, 0.2823, 0.3702, 0.2817, 0.3599, 0.3612, 0.357, 0.3615, 0.3672, 0.28, 0.3288, 0.2794, 0.3184, 0.3609, 0.3157, 0.361, 0.3261, 0.2811, 0.3497, 0.2806, 0.3392, 0.361, 0.3365, 0.3609, 0.3467, 0.2789, 0.3079, 0.2783, 0.2973, 0.3605, 0.2946, 0.3607, 0.3052, 0.2765, 0.2651, 0.2759, 0.2542, 0.3605, 0.2519, 0.3605, 0.2627, 0.2777, 0.2867, 0.2771, 0.2759, 0.3604, 0.2734, 0.3602, 0.284, 0.2753, 0.2433, 0.2747, 0.2323, 0.3604, 0.23, 0.3605, 0.241, 0.2729, 0.1986, 0.2723, 0.1873, 0.361, 0.1854, 0.3608, 0.1967, 0.2741, 0.2212, 0.2735, 0.2099, 0.3606, 0.2079, 0.3602, 0.219, 0.2716, 0.1758, 0.271, 0.1642, 0.3612, 0.1624, 0.3611, 0.174, 0.269, 0.1286, 0.2684, 0.1165, 0.3628, 0.1153, 0.3623, 0.1273, 0.2704, 0.1525, 0.2697, 0.1406, 0.3619, 0.1392, 0.3613, 0.1508, 0.2677, 0.1043, 0.267, 0.09191, 0.3636, 0.09095, 0.3632, 0.1032, 0.2648, 0.05366, 0.264, 0.04058, 0.3668, 0.04044, 0.3659, 0.05336, 0.2663, 0.07939, 0.2655, 0.06655, 0.365, 0.06607, 0.364, 0.07856, 0.2632, 0.02731, 0.2624, 0.01383, 0.3687, 0.01399, 0.3677, 0.02732, 0.3153, 0.9773, 0.3147, 0.9665, 0.3978, 0.9585, 0.3994, 0.9691, 0.3165, 0.9993, 0.3159, 0.9882, 0.401, 0.9798, 0.4027, 0.9906, 0.3141, 0.9558, 0.3136, 0.9453, 0.3947, 0.9377, 0.3962, 0.948, 0.3119, 0.914, 0.3113, 0.9038, 0.3899, 0.8971, 0.391, 0.9072, 0.313, 0.9348, 0.3124, 0.9243, 0.3922, 0.9173, 0.3932, 0.9275, 0.3108, 0.8936, 0.3102, 0.8836, 0.3875, 0.8773, 0.3887, 0.8871, 0.3086, 0.8537, 0.3081, 0.8438, 0.3839, 0.8382, 0.3848, 0.8479, 0.3097, 0.8736, 0.3092, 0.8635, 0.3856, 0.8576, 0.3864, 0.8674, 0.3076, 0.834, 0.307, 0.8243, 0.3821, 0.8189, 0.383, 0.8285, 0.3054, 0.7952, 0.3049, 0.7856, 0.3792, 0.7806, 0.3799, 0.7902, 0.3065, 0.8146, 0.306, 0.8048, 0.3806, 0.7997, 0.3811, 0.8093, 0.3044, 0.776, 0.3039, 0.7665, 0.3777, 0.7616, 0.3785, 0.7711, 0.3023, 0.7378, 0.3018, 0.7283, 0.3754, 0.7239, 0.376, 0.7333, 0.3034, 0.7569, 0.3028, 0.7473, 0.3765, 0.7428, 0.3769, 0.7522, 0.3013, 0.7188, 0.3008, 0.7094, 0.3741, 0.705, 0.3747, 0.7144, 0.2992, 0.6809, 0.2987, 0.6715, 0.3721, 0.6674, 0.3726, 0.6768, 0.3003, 0.6999, 0.2997, 0.6904, 0.3731, 0.6862, 0.3734, 0.6956, 0.2982, 0.662, 0.2977, 0.6526, 0.371, 0.6485, 0.3716, 0.658, 0.2961, 0.6241, 0.2956, 0.6146, 0.3693, 0.6108, 0.3698, 0.6203, 0.2972, 0.6431, 0.2966, 0.6336, 0.3701, 0.6297, 0.3704, 0.6391, 0.2951, 0.6051, 0.2946, 0.5956, 0.3683, 0.5918, 0.3689, 0.6013, 0.293, 0.567, 0.2925, 0.5574, 0.3669, 0.5538, 0.3673, 0.5634, 0.294, 0.5861, 0.2935, 0.5765, 0.3676, 0.5729, 0.3678, 0.5824, 0.2919, 0.5478, 0.2914, 0.5382, 0.366, 0.5346, 0.3665, 0.5442, 0.5, 1.0, 0.6913, 0.9619, 0.8536, 0.8536, 0.9619, 0.6913, 1.0, 0.5, 0.9619, 0.3087, 0.8536, 0.1464, 0.6913, 0.03806, 0.5, 0.0, 0.3087, 0.03806, 0.1464, 0.1464, 0.03806, 0.3087, 0.0, 0.5, 0.03806, 0.6913, 0.1464, 0.8536, 0.3087, 0.9619, 0.0, 0.0, 1.0, 0.0, 1.0, 1.0, 0.0, 1.0, 0.0, 0.0, 1.0, 0.0, 1.0, 1.0, 0.0, 1.0, 0.0, 0.0, 1.0, 0.0, 1.0, 1.0, 0.0, 1.0, 0.0, 0.0, 1.0, 0.0, 1.0, 1.0, 0.0, 1.0, 0.0, 0.0, 1.0, 0.0, 1.0, 1.0, 0.0, 1.0, 0.0, 0.0, 1.0, 0.0, 1.0, 1.0, 0.0, 1.0, 0.0, 0.0, 1.0, 0.0, 1.0, 1.0, 0.0, 1.0, 0.0, 0.0, 1.0, 0.0, 1.0, 1.0, 0.0, 1.0, 0.0, 0.0, 1.0, 0.0, 1.0, 1.0, 0.0, 1.0, 0.0, 0.0, 1.0, 0.0, 1.0, 1.0, 0.0, 1.0, 0.0, 0.0, 1.0, 0.0, 1.0, 1.0, 0.0, 1.0, 0.0, 0.0, 1.0, 0.0, 1.0, 1.0, 0.0, 1.0, 0.0, 0.0, 1.0, 0.0, 1.0, 1.0, 0.0, 1.0, 0.0, 0.0, 1.0, 0.0, 1.0, 1.0, 0.0, 1.0, 0.0, 0.0, 1.0, 0.0, 1.0, 1.0, 0.0, 1.0, 0.0, 0.0, 1.0, 0.0, 1.0, 1.0, 0.0, 1.0, 0.0, 0.0, 1.0, 0.0, 1.0, 1.0, 0.0, 1.0, 0.0, 0.0, 1.0, 0.0, 1.0, 1.0, 0.0, 1.0, 0.0, 0.0, 1.0, 0.0, 1.0, 1.0, 0.0, 1.0, 0.0, 0.0, 1.0, 0.0, 1.0, 1.0, 0.0, 1.0, 0.0, 0.0, 1.0, 0.0, 1.0, 1.0, 0.0, 1.0, 0.0, 0.0, 1.0, 0.0, 1.0, 1.0, 0.0, 1.0, 0.0, 0.0, 1.0, 0.0, 1.0, 1.0, 0.0, 1.0, 0.5, 1.0, 0.6913, 0.9619, 0.8536, 0.8536, 0.9619, 0.6913, 1.0, 0.5, 0.9619, 0.3087, 0.8536, 0.1464, 0.6913, 0.03806, 0.5, 0.0, 0.3087, 0.03806, 0.1464, 0.1464, 0.03806, 0.3087, 0.0, 0.5, 0.03806, 0.6913, 0.1464, 0.8536, 0.3087, 0.9619, 0.0, 0.0, 1.0, 0.0, 1.0, 1.0, 0.0, 1.0, 0.0, 0.0, 1.0, 0.0, 1.0, 1.0, 0.0, 1.0, 0.0, 0.0, 1.0, 0.0, 1.0, 1.0, 0.0, 1.0, 0.0, 0.0, 1.0, 0.0, 1.0, 1.0, 0.0, 1.0, 0.0, 0.0, 1.0, 0.0, 1.0, 1.0, 0.0, 1.0, 0.5, 1.0, 0.6913, 0.9619, 0.8536, 0.8536, 0.9619, 0.6913, 1.0, 0.5, 0.9619, 0.3087, 0.8536, 0.1464, 0.6913, 0.03806, 0.5, 0.0, 0.3087, 0.03806, 0.1464, 0.1464, 0.03806, 0.3087, 0.0, 0.5, 0.03806, 0.6913, 0.1464, 0.8536, 0.3087, 0.9619, 0.0, 0.0, 1.0, 0.0, 1.0, 1.0, 0.0, 1.0, 0.0, 0.0, 1.0, 0.0, 1.0, 1.0, 0.0, 1.0, 0.0, 0.0, 1.0, 0.0, 1.0, 1.0, 0.0, 1.0, 0.0, 0.0, 1.0, 0.0, 1.0, 1.0, 0.0, 1.0, 0.5, 1.0, 0.6913, 0.9619, 0.8536, 0.8536, 0.9619, 0.6913, 1.0, 0.5, 0.9619, 0.3087, 0.8536, 0.1464, 0.6913, 0.03806, 0.5, 0.0, 0.3087, 0.03806, 0.1464, 0.1464, 0.03806, 0.3087, 0.0, 0.5, 0.03806, 0.6913, 0.1464, 0.8536, 0.3087, 0.9619])
me_cylinder.materials.append(mat_wood)
me_cylinder.materials.append(mat_metal)
me_cylinder.use_remesh_fix_poles = True
me_cylinder.use_remesh_preserve_attributes = False
me_cylinder.use_mirror_vertex_groups = False
me_cylinder.update()

# ---- objects
ob_barrel = bpy.data.objects.new('Barrel', me_cylinder)

# ---- transforms, parenting, visibility, modifiers, constraints
ob_barrel.location = (0.0, 0.0, 0.0)
ob_barrel.lineart.crease_threshold = 0.0

# ---- collection membership
col_collection.objects.link(ob_barrel)

# ---- scene / render settings (as saved in the file)
scene.frame_start = 1; scene.frame_end = 250; scene.frame_set(49)
scene.render.engine = 'BLENDER_EEVEE_NEXT'
scene.cycles.use_denoising = False
scene.cycles.samples = 128
scene.cycles.sampling_pattern = 'TABULATED_SOBOL'
scene.cycles.use_adaptive_sampling = False
scene.cycles.use_light_tree = False
scene.view_settings.view_transform = 'Filmic'
bpy.context.view_layer.update()

# ---- added for rendering (the .blend has no active camera and no usable light): camera, sun
cam_auto = bpy.data.cameras.new('AutoCamera')
cam_auto.lens = 50.0
cam_auto.sensor_width = 36.0
cam_auto.clip_end = 1000.0
ob_auto_camera = bpy.data.objects.new('AutoCamera', cam_auto)
scene.collection.objects.link(ob_auto_camera)
ob_auto_camera.location = (4.30916, -5.17099, 3.44733)
ob_auto_camera.rotation_euler = (1.09748, -7.21219e-08, 0.694738)
scene.camera = ob_auto_camera
light_auto_sun = bpy.data.lights.new('AutoSun', 'SUN')
light_auto_sun.energy = 3.0
light_auto_sun.angle = 0.0523599
ob_auto_sun = bpy.data.objects.new('AutoSun', light_auto_sun)
scene.collection.objects.link(ob_auto_sun)
ob_auto_sun.rotation_euler = (0.872665, 0.174533, 0.523599)
bpy.context.view_layer.update()
